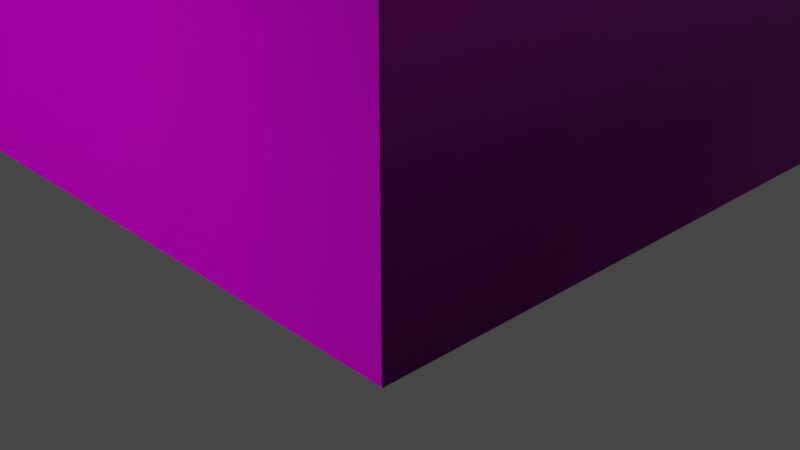 # Source: Chicago_building.blend  (saved by Blender 4.1.24; exported with 4.5.12 LTS)
import bpy
from mathutils import Matrix  # noqa: F401  (used for matrix-valued properties, if any)

bpy.ops.wm.read_factory_settings(use_empty=True)
scene = bpy.context.scene
scene.name = 'Scene'

# ---- collections
col_collection = bpy.data.collections.new('Collection'); scene.collection.children.link(col_collection)

# ---- images (referenced by path relative to the original .blend; pixels are not part of the script)
import os
ASSET_DIR = os.environ.get("B2B_ASSET_DIR", "")  # directory of the original .blend (textures are referenced by path, not embedded)
HERE = os.path.dirname(os.path.abspath(__file__))  # packed textures are extracted next to this script under _unpacked/

def load_image(name, relpath, width, height, colorspace="sRGB"):
    """Load a texture the original file referenced (path relative to the .blend, or extracted next to this script)."""
    p = next((c for c in (os.path.join(HERE, relpath), os.path.join(ASSET_DIR, relpath)) if relpath and os.path.exists(c)), "")
    if p:
        img = bpy.data.images.load(p, check_existing=True)
        img.name = name
    else:  # same state as the original file: an image datablock whose file is absent (Cycles renders it pink)
        img = bpy.data.images.new(name, width, height)
        img.source = "FILE"
        img.filepath = "//" + (relpath or name)
    img.colorspace_settings.name = colorspace
    return img
img_build1_png = load_image('Build1.png', 'Build1.png', 1024, 1024, 'sRGB')
img_building1_roughness_png = load_image('Building1_Roughness.png', 'Building1_Roughness.png', 1024, 1024, 'sRGB')
img_building_1_normal_png = load_image('Building 1_Normal.png', 'Building 1_Normal.png', 1024, 1024, 'sRGB')

# ---- materials (node trees are filled in below, after node groups)
mat_material = bpy.data.materials.new('Material')
mat_material.use_transparent_shadow = False

# ---- node groups
ng_auto_smooth = bpy.data.node_groups.new('Auto Smooth', 'GeometryNodeTree')
_s = ng_auto_smooth.interface.new_socket(name='Geometry', in_out='OUTPUT', socket_type='NodeSocketGeometry')
_s = ng_auto_smooth.interface.new_socket(name='Geometry', in_out='INPUT', socket_type='NodeSocketGeometry')
_s = ng_auto_smooth.interface.new_socket(name='Angle', in_out='INPUT', socket_type='NodeSocketFloat')
_s.subtype = 'ANGLE'
_s.min_value = 0.0
_s.max_value = 3.142
ng_auto_smooth.is_modifier = True
_N = ng_auto_smooth.nodes; _L = ng_auto_smooth.links
n0 = _N.new('NodeGroupOutput'); n0.name = 'Group Output'; n0.location = (480, -100)
n1 = _N.new('NodeGroupInput'); n1.name = 'Group Input'; n1.location = (-420, -300)
n2 = _N.new('NodeGroupInput'); n2.name = 'Group Input.001'; n2.location = (-60, -100)
n3 = _N.new('GeometryNodeSetShadeSmooth'); n3.name = 'Set Shade Smooth'; n3.location = (120, -100)
n3.domain = 'EDGE'
n4 = _N.new('GeometryNodeSetShadeSmooth'); n4.name = 'Set Shade Smooth.001'; n4.location = (300, -100)
n5 = _N.new('GeometryNodeInputMeshEdgeAngle'); n5.name = 'Edge Angle'; n5.location = (-420, -220)
n6 = _N.new('GeometryNodeInputEdgeSmooth'); n6.name = 'Is Edge Smooth'; n6.location = (-60, -160)
n7 = _N.new('GeometryNodeInputShadeSmooth'); n7.name = 'Is Face Smooth'; n7.location = (-240, -340)
n8 = _N.new('FunctionNodeBooleanMath'); n8.name = 'Boolean Math'; n8.location = (-60, -220)
n9 = _N.new('FunctionNodeCompare'); n9.name = 'Compare'; n9.location = (-240, -180)
n9.operation = 'LESS_EQUAL'
_L.new(n5.outputs[0], n9.inputs[0])
_L.new(n4.outputs[0], n0.inputs[0])
_L.new(n1.outputs[1], n9.inputs[1])
_L.new(n9.outputs[0], n8.inputs[0])
_L.new(n7.outputs[0], n8.inputs[1])
_L.new(n2.outputs[0], n3.inputs[0])
_L.new(n6.outputs[0], n3.inputs[1])
_L.new(n3.outputs[0], n4.inputs[0])
_L.new(n8.outputs[0], n3.inputs[2])
n0.is_active_output = True

# ---- material node trees
mat_material.use_nodes = True; mat_material.node_tree.nodes.clear()
_N = mat_material.node_tree.nodes; _L = mat_material.node_tree.links
n0 = _N.new('ShaderNodeBsdfPrincipled'); n0.name = 'Principled BSDF'; n0.location = (10, 300)
n0.distribution = 'GGX'
n0.subsurface_method = 'BURLEY'
n0.inputs[3].default_value = 1.45
n0.inputs[27].default_value = (0.0, 0.0, 0.0, 1.0)
n0.inputs[28].default_value = 1.0
n1 = _N.new('ShaderNodeOutputMaterial'); n1.name = 'Material Output'; n1.location = (300, 300)
n2 = _N.new('ShaderNodeTexImage'); n2.name = 'Image Texture'; n2.location = (-280, 280)
n2.image = img_build1_png
n3 = _N.new('ShaderNodeTexImage'); n3.name = 'Image Texture.001'; n3.location = (-587, 138)
n3.image = img_building1_roughness_png
n4 = _N.new('ShaderNodeTexImage'); n4.name = 'Image Texture.002'; n4.location = (-585, -223)
n4.image = img_building_1_normal_png
_L.new(n0.outputs[0], n1.inputs[0])
_L.new(n2.outputs[0], n0.inputs[0])
_L.new(n3.outputs[0], n0.inputs[2])
_L.new(n4.outputs[0], n0.inputs[5])
n1.is_active_output = True

# ---- world
world_world = bpy.data.worlds.new('World'); scene.world = world_world
world_world.use_nodes = True; world_world.node_tree.nodes.clear()
_N = world_world.node_tree.nodes; _L = world_world.node_tree.links
n0 = _N.new('ShaderNodeOutputWorld'); n0.name = 'World Output'; n0.location = (300, 300)
n1 = _N.new('ShaderNodeBackground'); n1.name = 'Background'; n1.location = (10, 300)
n1.inputs[0].default_value = (0.05088, 0.05088, 0.05088, 1.0)
_L.new(n1.outputs[0], n0.inputs[0])
n0.is_active_output = True
world_world.color = (0.05088, 0.05088, 0.05088)
world_world.use_sun_shadow = False
world_world.sun_shadow_jitter_overblur = 0.0

# ---- cameras
cam_camera = bpy.data.cameras.new('Camera')
cam_camera.clip_end = 100.0
cam_camera.ortho_scale = 7.314

# ---- lights
light_light = bpy.data.lights.new('Light', 'POINT')
light_light.transmission_factor = 0.0
light_light.energy = 1000.0
light_light.shadow_soft_size = 0.1
light_light.shadow_maximum_resolution = 0.006
light_light.use_absolute_resolution = True

# ---- meshes
me_mainer_001 = bpy.data.meshes.new('mainer.001')
me_mainer_001.from_pydata([(38.49, 70.49, -90.12), (11.55, 50.13, 1.182), (11.55, 50.13, 0.5889), (-11.78, 50.13, 0.5889), (-14.3, 50.08, 1.182), (-14.3, 50.08, 0.5889), (-37.26, 50.08, 0.5889), (13.91, 49.93, 1.182), (37.59, 49.93, 1.182), (37.59, 49.93, 0.5889), (13.91, 49.93, 0.5889), (-38.67, 69.78, -90.12), (-38.67, 69.78, 2.03), (-38.67, 70.49, 2.03), (-38.67, 70.49, -90.12), (-38.67, 0.4385, -90.12), (-38.67, 0.4385, 0.02587), (-38.67, -0.5725, -90.12), (-38.67, -0.5725, 0.02587), (-38.67, 0.4385, 1.918), (-38.67, -0.5725, 1.918), (-38.67, -25.25, -90.12), (-38.67, -23.5, 1.469), (-38.67, -23.68, 0.5779), (-38.67, -23.68, 1.53), (-38.67, -25.25, 0.5779), (-38.67, -23.5, 0.5779), (-38.67, -4.749, 0.5779), (-38.67, -4.319, 0.5779), (-38.67, -3.888, 0.5779), (-38.67, -3.888, 1.826), (-38.67, -3.457, 0.5779), (-38.67, -3.457, 1.867), (-38.67, -0.5725, 0.5779), (-38.67, -0.5725, 1.867), (38.49, 0.4385, -90.12), (38.49, 69.78, 1.221), (38.49, 69.78, -90.12), (38.49, 69.78, 2.03), (38.49, 70.49, 2.03), (38.49, 0.4385, 0.02587), (38.49, -0.5725, -90.12), (38.49, -0.5725, 0.02587), (38.49, 0.4385, 1.918), (38.49, -25.25, -90.12), (38.49, -25.25, 0.5779), (38.49, -23.68, 0.5779), (38.49, -23.5, 1.469), (38.49, -23.5, 0.5779), (38.49, -4.749, 1.469), (38.49, -4.749, 0.5779), (38.49, -4.319, 0.5779), (38.49, -4.319, 1.709), (38.49, -3.888, 0.5779), (38.49, -3.888, 1.826), (38.49, -3.457, 0.5779), (38.49, -0.5725, 0.5779), (-37.09, -6.815, 0.5779), (-37.09, -6.936, 0.5779), (-37.09, -6.815, 1.099), (-37.09, -10.16, 4.45), (-37.09, -10.11, 4.562), (-37.09, -11.07, 4.44), (-36.82, -10.62, 0.5179), (36.42, -6.936, 0.5779), (36.42, -10.16, 4.45), (36.42, -11.07, 4.562), (36.42, -10.11, 4.562), (36.42, -11.07, 4.44), (36.23, -10.62, 4.484), (36.23, -10.77, 4.484), (-37.26, 32.57, 1.182), (-14.3, 32.57, 1.182), (-14.3, 32.57, 0.5889), (-37.26, 32.57, 0.5889), (-11.78, 32.57, 1.182), (11.55, 32.57, 0.5889), (-11.78, 32.57, 0.5889), (37.59, 32.57, 1.182), (37.59, 32.57, 0.5889), (13.91, 32.57, 0.5889), (-29.97, -21.66, 0.5779), (-29.97, -21.79, 0.5779), (-29.97, -21.79, 1.101), (-29.97, -21.92, 0.5779), (-29.97, -24.09, 0.5779), (-29.97, -24.36, 0.5779), (-29.97, -25.25, 1.184), (-29.97, -25.25, 0.5779), (-29.97, -4.133, 0.5779), (-29.97, -4.475, 1.025), (-29.97, -3.496, 0.5779), (-29.97, -4.475, 0.5779), (-29.97, -5.425, 0.5779), (-29.97, -5.553, 0.5779), (-29.97, -5.553, 1.101), (-29.97, -5.779, 0.5779), (29.71, -21.92, 1.025), (29.71, -21.79, 0.5779), (29.71, -21.66, 1.025), (29.71, -21.92, 0.5779), (29.71, -21.66, 0.5779), (29.71, -5.779, 1.025), (29.71, -5.779, 0.5779), (29.71, -24.09, 0.5779), (29.71, -24.09, 1.025), (29.71, -24.36, 0.5779), (29.71, -25.25, 0.5779), (29.71, -4.133, 0.5779), (29.71, -3.496, 1.44), (29.71, -3.496, 0.5779), (29.71, -4.475, 0.5779), (29.71, -5.425, 0.5779), (29.71, -5.553, 0.5779), (27.62, 0.4385, 0.02587), (-27.26, 0.4385, 0.5889), (27.43, 17.12, 0.02587), (27.43, 27.68, 0.5889), (27.43, 17.12, 0.5889), (-27.28, 17.12, 0.02587), (26.59, 12.42, 1.071), (26.59, 12.42, 0.5889), (-26.36, 12.42, 0.5889), (-22.06, -21.66, 1.025), (-22.06, -21.66, 0.5779), (-22.06, -21.79, 0.5779), (-22.06, -21.92, 1.025), (-22.06, -21.92, 0.5779), (-22.06, -24.09, 0.5779), (-22.06, -24.36, 0.5779), (-22.06, -25.25, 1.184), (-22.06, -25.25, 0.5779), (-22.06, -4.133, 0.5779), (-22.06, -3.496, 0.5779), (-22.06, -3.496, 1.44), (-22.06, -4.475, 0.5779), (-22.06, -5.425, 1.025), (-22.06, -5.425, 0.5779), (-22.06, -5.553, 0.5779), (-22.06, -5.779, 1.025), (-22.06, -5.779, 0.5779), (21.84, -21.79, 0.5779), (21.84, -21.92, 0.5779), (21.84, -21.66, 0.5779), (21.84, -24.09, 0.5779), (21.84, -24.36, 0.5779), (21.84, -24.36, 1.184), (21.84, -25.25, 0.5779), (21.84, -25.25, 1.184), (21.84, -4.133, 1.44), (21.84, -4.133, 0.5779), (21.84, -3.496, 0.5779), (21.84, -4.475, 0.5779), (21.84, -5.425, 0.5779), (21.84, -5.425, 1.025), (21.84, -5.553, 0.5779), (21.84, -5.553, 1.101), (21.84, -5.779, 0.5779), (37.59, 17.12, 1.182), (37.59, 17.12, 0.02087), (13.91, 17.12, 0.02087), (-14.3, 17.12, 0.02087), (-37.26, 17.12, 0.02087), (-11.78, 17.12, 1.182), (11.55, 17.12, 1.182), (11.55, 17.12, 0.02087), (-11.78, 17.12, 0.02087), (-15.31, 12.34, 0.5889), (-15.31, 0.4385, 0.02587), (-15.29, 27.68, 0.02587), (15.07, 17.12, 0.5889), (15.07, 27.68, 0.02587), (-14.71, 12.42, 1.071), (-14.71, 12.42, 0.5889), (-14.71, 11.17, 0.5889), (-14.65, -10.77, 0.5179), (-14.65, -10.77, 4.484), (-14.65, -10.62, 0.5179), (14.52, -10.62, 0.5179), (14.52, -10.62, 4.484), (14.52, -10.77, 4.484), (-14.3, 67.86, 0.5889), (-14.27, -0.5725, 0.5779), (-14.27, -3.457, 0.5779), (-14.27, -3.888, 0.5779), (-14.27, -4.319, 0.5779), (-14.27, -4.749, 1.469), (-14.27, -4.749, 0.5779), (-14.27, -23.5, 0.5779), (-14.34, -23.68, 0.5779), (-14.34, -25.25, 1.53), (-14.34, -25.25, 0.5779), (14.35, 12.42, 0.5889), (14.35, 14.27, 0.5889), (13.91, 0.4385, 1.221), (13.91, 67.86, 0.5889), (14.02, -25.25, 0.5779), (14.02, -23.68, 1.53), (14.02, -25.25, 1.53), (14.02, -23.68, 0.5779), (13.95, -23.5, 0.5779), (13.95, -4.749, 1.469), (13.95, -4.749, 0.5779), (13.95, -4.319, 0.5779), (13.95, -4.319, 1.709), (13.95, -3.888, 0.5779), (13.95, -3.457, 0.5779), (13.95, -0.5725, 1.867), (13.95, -0.5725, 0.5779), (-11.73, -6.815, 0.5779), (-11.73, -10.11, 4.562), (-11.41, -10.62, 4.484), (11.21, -6.815, 1.099), (11.21, -6.936, 0.5779), (11.21, -6.928, 1.054), (10.89, -10.77, 4.484), (10.89, -10.77, 0.5179), (-11.73, -11.07, 4.562), (11.21, -11.07, 4.44), (13.95, -11.07, 4.562), (-36.68, -10.77, 0.5179), (-36.82, -10.77, 4.484), (-36.82, -10.77, 0.5179), (-11.28, -10.77, 0.5179), (-11.28, -10.77, 4.484), (-11.41, -10.77, 4.484), (-11.41, -10.77, 0.5179), (14.52, -10.77, 0.5179), (36.23, -10.77, 0.5179), (36.1, -10.77, 4.484), (-4.677, -5.779, 0.5779), (-4.677, -21.66, 0.5779), (-4.677, -21.79, 0.5779), (-4.677, -21.92, 0.5779), (-4.677, -24.09, 0.5779), (-4.677, -24.36, 0.5779), (-4.677, -24.36, 1.184), (-4.677, -25.25, 1.184), (-4.677, -25.25, 0.5779), (-4.677, -4.133, 0.5779), (-4.677, -3.496, 0.5779), (-4.677, -3.496, 1.44), (-4.677, -4.475, 0.5779), (-4.677, -5.425, 1.025), (-4.677, -5.425, 0.5779), (-4.677, -5.553, 0.5779), (-4.677, -5.553, 1.101), (-37.09, -6.928, 1.054), (-11.73, -6.928, 1.054), (11.21, -10.16, 4.45), (36.42, -6.928, 1.054), (-37.09, -11.07, 4.562), (-14.27, -11.07, 4.562), (11.21, -11.07, 4.562), (11.21, -10.11, 4.562), (4.145, -21.79, 0.5779), (4.145, -21.92, 0.5779), (4.145, -21.66, 0.5779), (4.145, -5.779, 0.5779), (4.145, -24.09, 0.5779), (4.145, -24.09, 1.025), (4.145, -24.36, 0.5779), (4.145, -24.36, 1.184), (4.145, -25.25, 0.5779), (4.145, -25.25, 1.184), (4.145, -4.133, 1.44), (4.145, -4.133, 0.5779), (4.145, -3.496, 1.44), (4.145, -3.496, 0.5779), (4.145, -4.475, 0.5779), (4.145, -5.425, 0.5779), (4.145, -5.425, 1.025), (4.145, -5.553, 0.5779), (4.145, -5.553, 1.101), (4.145, -5.779, 1.025), (-21.29, -4.475, 1.025), (-22.06, -4.475, 1.025), (-29.97, -4.133, 1.44), (-4.677, -4.133, 1.44), (-4.677, -4.475, 1.025), (4.145, -4.475, 1.025), (20.84, -4.133, 1.44), (21.84, -4.475, 1.025), (20.84, -4.475, 1.025), (29.71, -4.475, 1.025), (29.71, -4.133, 1.44), (28.71, -4.475, 1.025), (36.42, -3.496, 1.552), (13.95, -3.496, 1.552), (13.95, -3.496, 0.5779), (11.21, -3.496, 1.552), (-11.73, -3.496, 1.552), (-11.73, -3.496, 0.5779), (11.21, -3.496, 0.5779), (-37.09, -3.496, 1.552), (-14.27, -3.496, 0.5779), (-22.06, -5.553, 1.101), (-21.29, -5.553, 1.101), (-29.2, -5.553, 1.101), (-29.97, -5.779, 1.025), (-3.776, -5.553, 1.101), (-4.677, -5.779, 1.025), (3.244, -5.779, 1.025), (21.84, -5.779, 1.025), (28.71, -5.553, 1.101), (29.71, -5.553, 1.101), (-1.882, 17.12, 0.5889), (-1.882, 27.68, 0.5889), (-1.882, 27.68, 0.02587), (-1.882, 17.12, 0.02587), (-0.09006, 69.78, 2.03), (-0.09006, 70.49, 2.03), (1.761, 17.12, 0.02587), (1.761, 17.12, 0.5889), (1.761, 27.68, 0.02587), (-37.02, -25.25, 1.53), (-38.67, -25.25, 1.53), (-37.09, -23.5, 1.469), (-37.09, -4.749, 1.469), (-38.67, -4.319, 1.709), (-38.67, -4.749, 1.469), (-37.09, -4.319, 1.709), (-37.09, -3.888, 1.826), (-37.09, -3.457, 1.867), (-37.09, -0.5725, 1.867), (38.49, -25.25, 1.53), (38.49, -23.68, 1.53), (36.35, -25.25, 1.53), (36.42, -4.319, 1.709), (36.42, -4.749, 1.469), (36.42, -3.888, 1.826), (38.49, -3.457, 1.867), (36.42, -0.5725, 1.867), (38.49, -0.5725, 1.867), (-14.27, -0.5725, 1.867), (-11.73, -3.457, 1.867), (-14.27, -3.457, 1.867), (-11.73, -3.888, 1.826), (-14.27, -3.888, 1.826), (-14.27, -4.319, 1.709), (-11.73, -4.749, 1.469), (-11.73, -23.5, 1.469), (-14.27, -23.5, 1.469), (-14.34, -23.68, 1.53), (-11.66, -25.25, 1.53), (11.14, -23.68, 1.53), (11.14, -25.25, 1.53), (13.95, -23.5, 1.469), (11.21, -23.5, 1.469), (11.21, -4.749, 1.469), (11.21, -3.888, 1.826), (13.95, -3.888, 1.826), (13.95, -3.457, 1.867), (11.21, -0.5725, 1.867), (13.95, -0.5725, 1.552), (36.42, -0.5725, 1.552), (-37.09, -0.5725, 1.552), (-14.27, -3.496, 1.552), (-14.27, -0.5725, 1.552), (-11.73, -0.5725, 1.552), (11.21, -0.5725, 1.552), (-21.29, -4.133, 1.44), (-21.29, -3.496, 1.44), (-22.06, -4.133, 1.44), (-29.97, -3.496, 1.44), (-29.2, -4.133, 1.44), (-29.2, -3.496, 1.44), (-3.776, -4.133, 1.44), (-3.776, -3.496, 1.44), (20.84, -3.496, 1.44), (21.84, -3.496, 1.44), (-14.3, 17.12, 1.182), (-37.26, 17.12, 1.182), (11.55, 16.38, 1.182), (13.91, 17.12, 1.182), (13.91, 16.38, 1.182), (37.59, 16.38, 1.182), (13.91, 32.57, 1.182), (13.91, 31.89, 1.182), (37.59, 31.89, 1.182), (-14.3, 31.89, 1.182), (11.55, 32.57, 1.182), (-11.78, 31.89, 1.182), (13.91, 49.15, 1.182), (37.59, 49.15, 1.182), (-37.26, 50.08, 1.182), (-14.3, 49.31, 1.182), (-11.78, 50.13, 1.182), (-0.7231, 12.42, 0.5889), (-0.7231, 11.17, 0.5889), (-0.7231, 14.73, 1.071), (-29.97, -21.66, 1.025), (-29.2, -21.66, 1.025), (-29.2, -5.779, 1.025), (-4.677, -21.66, 1.025), (-3.776, -21.79, 1.101), (-3.776, -21.66, 1.025), (-3.776, -5.779, 1.025), (3.244, -21.66, 1.025), (4.145, -21.66, 1.025), (3.244, -21.79, 1.101), (20.84, -21.66, 1.025), (21.84, -21.66, 1.025), (28.71, -21.66, 1.025), (28.71, -21.79, 1.101), (28.71, -5.779, 1.025), (0.6909, 12.42, 0.5889), (0.6909, 14.27, 0.5889), (13.92, 16.38, 1.071), (25.88, 16.38, 1.071), (25.88, 12.42, 1.071), (25.16, 12.42, 1.071), (25.16, 11.17, 0.5889), (13.92, 12.42, 1.071), (14.35, 12.42, 1.071), (13.92, 11.17, 0.5889), (14.35, 11.17, 0.5889), (26.59, 14.73, 1.071), (37.6, 16.38, 1.071), (25.88, 11.17, 0.5889), (26.59, 11.17, 0.5889), (37.6, 12.42, 1.071), (37.17, 12.42, 1.071), (37.6, 11.17, 0.5889), (37.17, 11.17, 0.5889), (-37.26, 16.38, 1.071), (-25.67, 16.38, 1.071), (-25.67, 12.42, 1.071), (-26.36, 12.42, 1.071), (-26.36, 11.17, 0.5889), (-37.26, 12.42, 1.071), (-36.84, 12.42, 1.071), (-37.26, 11.17, 0.5889), (-24.97, 14.73, 1.071), (-14.3, 16.38, 1.071), (-24.97, 12.42, 1.071), (-25.67, 11.17, 0.5889), (-14.3, 12.42, 1.071), (-14.3, 11.17, 0.5889), (-11.79, 16.38, 1.071), (-0.01603, 16.38, 1.071), (-0.01603, 12.42, 1.071), (-0.7231, 12.42, 1.071), (-0.01603, 11.17, 0.5889), (-11.79, 12.42, 1.071), (-11.37, 12.42, 1.071), (-11.79, 11.17, 0.5889), (0.6909, 14.73, 1.071), (11.54, 16.38, 1.071), (0.6909, 12.42, 1.071), (0.6909, 11.17, 0.5889), (11.11, 14.73, 1.071), (11.54, 12.42, 1.071), (11.11, 12.42, 1.071), (11.54, 11.17, 0.5889), (11.11, 11.17, 0.5889), (-21.29, -5.425, 1.025), (-29.2, -5.425, 1.025), (-29.2, -4.475, 1.025), (-29.97, -5.425, 1.025), (-3.776, -4.475, 1.025), (3.244, -5.553, 1.101), (20.84, -5.425, 1.025), (20.84, -5.553, 1.101), (29.71, -5.425, 1.025), (-37.26, 16.38, 0.5889), (-27.26, 12.34, 0.5889), (-35.74, 12.34, 0.5889), (-37.26, 0.4385, 0.5889), (-23.86, 0.4385, 0.5889), (-14.3, 0.4385, 0.5889), (-15.31, 0.4385, 0.5889), (-1.812, 12.34, 0.5889), (11.55, 16.38, 0.5889), (-11.78, 0.4385, 0.5889), (1.666, 0.4385, 0.5889), (-1.812, 0.4385, 0.5889), (11.55, 0.4385, 0.5889), (13.91, 0.4385, 0.5889), (15.19, 0.4385, 0.5889), (27.62, 0.4385, 0.5889), (24.09, 0.4385, 0.5889), (36.53, 0.4385, 0.5889), (13.91, 17.12, 0.5889), (37.59, 17.12, 0.5889), (-37.26, 17.12, 0.5889), (-27.28, 27.68, 0.5889), (-23.86, 17.12, 0.5889), (-27.28, 17.12, 0.5889), (-15.29, 27.68, 0.5889), (-14.3, 17.12, 0.5889), (-15.29, 17.12, 0.5889), (-11.78, 17.12, 0.5889), (1.761, 27.68, 0.5889), (11.55, 17.12, 0.5889), (13.95, -20.77, 0.5779), (21.43, -25.25, 0.5779), (21.43, -20.77, 0.5779), (13.95, -25.25, 0.5779), (13.95, -8.49, 0.5779), (29.19, -25.25, 0.5779), (29.19, -20.77, 0.5779), (36.42, -25.25, 0.5779), (36.42, -20.77, 0.5779), (36.42, -8.49, 0.5779), (29.19, -8.49, 0.5779), (-37.09, -20.77, 0.5779), (-25.68, -25.25, 0.5779), (-25.68, -20.77, 0.5779), (-37.09, -25.25, 0.5779), (-14.27, -25.25, 0.5779), (-14.27, -20.77, 0.5779), (-37.09, -8.531, 0.5779), (-11.73, -20.77, 0.5779), (-0.261, -20.77, 0.5779), (-11.73, -25.25, 0.5779), (11.21, -25.25, 0.5779), (11.21, -20.77, 0.5779), (-0.261, -25.25, 0.5779), (21.43, -6.868, 0.5779), (13.95, -6.868, 0.5779), (21.43, -8.49, 0.5779), (36.42, -6.868, 0.5779), (-14.27, -6.868, 0.5779), (-25.68, -6.868, 0.5779), (-25.68, -8.531, 0.5779), (-14.27, -8.531, 0.5779), (-0.261, -6.868, 0.5779), (-11.73, -6.868, 0.5779), (-11.73, -8.71, 0.5779), (-0.261, -8.71, 0.5779), (11.21, -6.868, 0.5779), (11.21, -8.71, 0.5779), (-25.68, -3.496, 0.5779), (-37.09, -6.868, 0.5779), (-37.09, -3.496, 0.5779), (-0.261, -3.496, 0.5779), (36.42, -3.496, 0.5779), (29.19, -3.496, 0.5779), (29.19, -6.868, 0.5779), (21.43, -3.496, 0.5779), (-22.06, -24.09, 1.025), (-21.29, -24.09, 1.025), (-22.06, -24.36, 1.184), (-22.06, -21.79, 1.101), (-29.97, -24.09, 1.025), (-29.2, -24.36, 1.184), (-29.97, -24.36, 1.184), (-29.97, -21.92, 1.025), (-4.677, -24.09, 1.025), (-3.776, -24.09, 1.025), (-3.776, -25.25, 1.184), (-4.677, -21.92, 1.025), (-4.677, -21.79, 1.101), (3.244, -24.36, 1.184), (3.244, -25.25, 1.184), (3.244, -21.92, 1.025), (4.145, -21.92, 1.025), (4.145, -21.79, 1.101), (21.84, -24.09, 1.025), (20.84, -24.36, 1.184), (20.84, -25.25, 1.184), (21.84, -21.92, 1.025), (20.84, -21.79, 1.101), (21.84, -21.79, 1.101), (29.71, -24.36, 1.184), (28.71, -24.36, 1.184), (29.71, -25.25, 1.184), (28.71, -25.25, 1.184), (29.71, -21.79, 1.101), (-14.3, 67.86, 1.221), (-37.26, 65.85, 0.5889), (-14.3, 65.85, 0.5889), (-38.67, 0.4385, 1.221), (-38.67, 69.78, 1.221), (-14.3, 0.4385, 1.221), (-11.78, 67.86, 1.221), (11.55, 67.86, 1.221), (11.55, 0.4385, 1.221), (38.49, 0.4385, 1.221), (38.49, -0.5725, 1.918), (-23.86, 12.34, 0.02587), (-27.26, 0.4385, 0.02587), (-27.26, 12.34, 0.02587), (-35.74, 0.4385, 0.02587), (10.14, 0.4385, 0.02587), (10.14, 12.34, 0.02587), (1.666, 0.4385, 0.02587), (-1.812, 0.4385, 0.02587), (15.19, 12.4, 0.02587), (24.09, 0.4385, 0.02587), (24.09, 12.4, 0.02587), (15.19, 0.4385, 0.02587), (23.79, 17.12, 0.02587), (23.79, 27.68, 0.02587), (15.07, 17.12, 0.02587), (35.99, 17.12, 0.02587), (35.99, 27.68, 0.02587), (-15.29, 17.12, 0.02587), (-23.86, 17.12, 0.02587), (-35.85, 17.12, 0.02587), (10.35, 17.12, 0.02587), (-11.73, -6.936, 0.5779), (3.244, -21.66, 0.5779), (3.244, -21.79, 0.5779), (3.244, -21.92, 0.5779), (3.244, -24.09, 1.025), (3.244, -24.09, 0.5779), (3.244, -24.36, 0.5779), (3.244, -25.25, 0.5779), (3.244, -4.133, 1.44), (3.244, -4.133, 0.5779), (3.244, -4.475, 1.025), (3.244, -3.496, 0.5779), (3.244, -3.496, 1.44), (3.244, -4.475, 0.5779), (3.244, -5.425, 1.025), (3.244, -5.425, 0.5779), (3.244, -5.553, 0.5779), (3.244, -5.779, 0.5779), (-3.776, -21.92, 1.025), (-3.776, -21.79, 0.5779), (-3.776, -21.92, 0.5779), (-3.776, -21.66, 0.5779), (-3.776, -24.09, 0.5779), (-3.776, -24.36, 0.5779), (-3.776, -24.36, 1.184), (-3.776, -25.25, 0.5779), (-3.776, -4.133, 0.5779), (-3.776, -3.496, 0.5779), (-3.776, -4.475, 0.5779), (-3.776, -5.425, 0.5779), (-3.776, -5.425, 1.025), (-3.776, -5.553, 0.5779), (-3.776, -5.779, 0.5779), (-14.27, -10.16, 4.45), (-11.73, -11.07, 4.44), (-11.73, -10.16, 4.45), (13.95, -11.07, 4.44), (13.95, -10.16, 4.45), (-14.27, -10.11, 4.562), (-14.27, -6.815, 1.099), (-11.73, -6.815, 1.099), (11.21, -6.815, 0.5779), (36.42, -6.815, 1.099), (13.95, -6.815, 0.5779), (36.42, -6.815, 0.5779), (10.14, 0.4385, 0.5889), (10.14, 12.34, 0.5889), (-36.82, -10.62, 4.484), (-36.68, -10.62, 0.5179), (-14.65, -10.62, 4.484), (-14.51, -10.62, 4.484), (-14.51, -10.62, 0.5179), (-11.41, -10.62, 0.5179), (10.76, -10.62, 4.484), (10.89, -10.62, 4.484), (10.89, -10.62, 0.5179), (14.39, -10.62, 0.5179), (14.39, -10.62, 4.484), (36.1, -10.62, 4.484), (36.23, -10.62, 0.5179), (10.35, 17.12, 0.5889), (10.35, 27.68, 0.5889), (10.35, 27.68, 0.02587), (-10.33, 17.12, 0.02587), (-10.33, 17.12, 0.5889), (-10.33, 27.68, 0.02587), (14.35, 14.73, 1.071), (25.16, 14.73, 1.071), (26.59, 14.27, 0.5889), (37.17, 14.27, 0.5889), (-26.36, 14.27, 0.5889), (-36.84, 14.73, 1.071), (-26.36, 14.73, 1.071), (-14.71, 14.73, 1.071), (-14.71, 14.27, 0.5889), (-11.37, 14.27, 0.5889), (-0.7231, 14.27, 0.5889), (-10.36, 0.4385, 0.02587), (-10.36, 12.34, 0.5889), (-10.36, 0.4385, 0.5889), (10.76, -10.77, 0.5179), (10.76, -10.77, 4.484), (10.76, -10.62, 0.5179), (11.11, 14.27, 0.5889), (11.11, 12.42, 0.5889), (11.14, -23.68, 0.5779), (11.14, -25.25, 0.5779), (11.21, -23.5, 0.5779), (11.21, -4.749, 0.5779), (11.21, -4.319, 0.5779), (11.21, -4.319, 1.709), (11.21, -3.888, 0.5779), (11.21, -3.457, 0.5779), (11.21, -3.457, 1.867), (11.21, -0.5725, 0.5779), (-11.28, -10.62, 0.5179), (-11.28, -10.62, 4.484), (11.55, 67.86, 0.5889), (-11.37, 12.42, 0.5889), (-11.37, 14.73, 1.071), (-11.37, 11.17, 0.5889), (-11.78, 0.4385, 1.221), (-11.78, 67.86, 0.5889), (-11.73, -3.457, 0.5779), (-11.73, -0.5725, 1.867), (-11.73, -0.5725, 0.5779), (-11.73, -3.888, 0.5779), (-11.73, -4.319, 1.709), (-11.73, -4.319, 0.5779), (-11.73, -4.749, 0.5779), (-11.73, -23.5, 0.5779), (-11.66, -23.68, 0.5779), (-11.66, -23.68, 1.53), (-11.66, -25.25, 0.5779), (-23.86, 12.34, 0.5889), (-15.31, 12.34, 0.02587), (1.666, 12.34, 0.5889), (1.666, 12.34, 0.02587), (-10.36, 12.34, 0.02587), (-1.812, 12.34, 0.02587), (27.62, 12.4, 0.5889), (27.62, 12.4, 0.02587), (24.09, 12.4, 0.5889), (15.19, 12.4, 0.5889), (13.95, -6.928, 1.054), (13.95, -6.936, 0.5779), (13.95, -6.815, 1.099), (13.95, -10.11, 4.562), (-14.27, -11.07, 4.44), (-14.27, -6.928, 1.054), (-14.27, -6.815, 0.5779), (-14.27, -6.936, 0.5779), (14.39, -10.77, 0.5179), (14.39, -10.77, 4.484), (-14.51, -10.77, 4.484), (-14.51, -10.77, 0.5179), (-14.3, 16.38, 1.182), (-37.26, 16.38, 1.182), (-14.3, 16.38, 0.5889), (-11.78, 16.38, 1.182), (-11.78, 16.38, 0.5889), (13.91, 16.38, 0.5889), (37.59, 16.38, 0.5889), (-11.78, 65.85, 0.5889), (11.55, 65.85, 0.5889), (37.59, 67.86, 1.221), (13.91, 67.86, 1.221), (13.91, 65.85, 0.5889), (37.59, 65.85, 0.5889), (20.84, -5.779, 0.5779), (20.84, -21.66, 0.5779), (20.84, -21.79, 0.5779), (20.84, -21.92, 1.025), (20.84, -21.92, 0.5779), (20.84, -24.09, 1.025), (20.84, -24.09, 0.5779), (20.84, -24.36, 0.5779), (20.84, -25.25, 0.5779), (20.84, -4.133, 0.5779), (20.84, -3.496, 0.5779), (20.84, -4.475, 0.5779), (20.84, -5.425, 0.5779), (20.84, -5.553, 0.5779), (20.84, -5.779, 1.025), (-21.29, -21.92, 1.025), (-21.29, -21.79, 0.5779), (-21.29, -21.79, 1.101), (-21.29, -21.66, 1.025), (-21.29, -21.92, 0.5779), (-21.29, -21.66, 0.5779), (-21.29, -5.779, 0.5779), (-21.29, -24.09, 0.5779), (-21.29, -24.36, 0.5779), (-21.29, -24.36, 1.184), (-21.29, -25.25, 0.5779), (-21.29, -25.25, 1.184), (-21.29, -4.133, 0.5779), (-21.29, -3.496, 0.5779), (-21.29, -4.475, 0.5779), (-21.29, -5.425, 0.5779), (-21.29, -5.553, 0.5779), (-21.29, -5.779, 1.025), (23.79, 17.12, 0.5889), (-23.86, 0.4385, 0.02587), (-24.97, 11.17, 0.5889), (-24.97, 12.42, 0.5889), (-24.97, 14.27, 0.5889), (25.16, 12.42, 0.5889), (25.16, 14.27, 0.5889), (23.79, 27.68, 0.5889), (15.07, 27.68, 0.5889), (27.43, 27.68, 0.02587), (-23.86, 27.68, 0.5889), (-23.86, 27.68, 0.02587), (-27.28, 27.68, 0.02587), (-10.33, 27.68, 0.5889), (28.71, -21.66, 0.5779), (28.71, -21.79, 0.5779), (28.71, -21.92, 1.025), (28.71, -21.92, 0.5779), (28.71, -24.09, 1.025), (28.71, -24.09, 0.5779), (28.71, -24.36, 0.5779), (28.71, -25.25, 0.5779), (28.71, -4.133, 1.44), (28.71, -4.133, 0.5779), (28.71, -3.496, 0.5779), (28.71, -3.496, 1.44), (28.71, -4.475, 0.5779), (28.71, -5.425, 1.025), (28.71, -5.425, 0.5779), (28.71, -5.553, 0.5779), (28.71, -5.779, 0.5779), (-29.2, -21.92, 1.025), (-29.2, -21.79, 0.5779), (-29.2, -21.79, 1.101), (-29.2, -21.92, 0.5779), (-29.2, -21.66, 0.5779), (-29.2, -5.779, 0.5779), (-29.2, -24.09, 0.5779), (-29.2, -24.09, 1.025), (-29.2, -24.36, 0.5779), (-29.2, -25.25, 0.5779), (-29.2, -25.25, 1.184), (-29.2, -4.133, 0.5779), (-29.2, -3.496, 0.5779), (-29.2, -4.475, 0.5779), (-29.2, -5.425, 0.5779), (-29.2, -5.553, 0.5779), (13.91, 31.89, 0.5889), (37.59, 31.89, 0.5889), (-37.26, 31.89, 0.5889), (-14.3, 31.89, 0.5889), (-37.26, 31.89, 1.182), (-11.78, 31.89, 0.5889), (11.55, 31.89, 0.5889), (11.55, 31.89, 1.182), (-35.74, 0.4385, 0.5889), (-35.74, 12.34, 0.02587), (35.99, 17.12, 0.5889), (35.99, 27.68, 0.5889), (-35.85, 27.68, 0.5889), (-35.85, 17.12, 0.5889), (-35.85, 27.68, 0.02587), (36.1, -10.77, 0.5179), (36.1, -10.62, 0.5179), (36.42, -23.5, 1.469), (36.35, -23.68, 0.5779), (36.35, -23.68, 1.53), (36.35, -25.25, 0.5779), (36.42, -23.5, 0.5779), (36.42, -4.749, 0.5779), (36.42, -4.319, 0.5779), (36.42, -3.888, 0.5779), (36.42, -3.457, 0.5779), (36.42, -3.457, 1.867), (36.42, -0.5725, 0.5779), (36.53, 12.4, 0.5889), (36.53, 12.4, 0.02587), (36.53, 0.4385, 0.02587), (-36.68, -10.62, 4.484), (-36.68, -10.77, 4.484), (-36.84, 12.42, 0.5889), (-36.84, 14.27, 0.5889), (-36.84, 11.17, 0.5889), (37.17, 14.73, 1.071), (37.17, 12.42, 0.5889), (-37.02, -25.25, 0.5779), (-37.02, -23.68, 1.53), (-37.02, -23.68, 0.5779), (-37.09, -23.5, 0.5779), (-37.09, -4.749, 0.5779), (-37.09, -4.319, 0.5779), (-37.09, -3.888, 0.5779), (-37.09, -3.457, 0.5779), (-37.09, -0.5725, 0.5779), (-37.26, 67.86, 1.221), (-37.26, 0.4385, 1.221), (-37.26, 67.86, 0.5889), (37.59, 67.86, 0.5889), (37.59, 0.4385, 1.221), (37.59, 0.4385, 0.5889), (13.91, 49.15, 0.5889), (37.59, 49.15, 0.5889), (-37.26, 49.31, 0.5889), (-14.3, 49.31, 0.5889), (-37.26, 49.31, 1.182), (-11.78, 49.36, 0.5889), (11.55, 49.36, 0.5889), (-11.78, 49.36, 1.182), (11.55, 49.36, 1.182), (-0.09006, 69.78, 1.221)], [], [(2, 3, 387, 1), (5, 6, 385, 4), (21, 25, 33, 17), (11, 15, 573, 574), (579, 35, 37, 36), (23, 25, 316, 24), (822, 815, 548, 545), (825, 824, 823, 546), (54, 331, 857, 330), (326, 46, 48, 47), (399, 274, 302, 398), (203, 204, 201, 202), (350, 693, 691, 692), (183, 184, 338, 336), (332, 857, 331, 333), (13, 12, 310, 311), (458, 457, 829, 828), (317, 22, 24, 870), (339, 185, 187, 186), (184, 185, 339, 338), (206, 352, 351, 205), (726, 728, 645, 727), (637, 636, 217, 210), (247, 59, 57, 58), (635, 731, 641, 640), (252, 730, 635, 640), (194, 748, 577, 578), (116, 793, 117, 118), (581, 785, 168, 717), (70, 228, 661, 69), (799, 404, 403, 798), (404, 799, 801, 800), (146, 145, 144, 559), (277, 89, 90), (90, 89, 92), (47, 49, 329, 848), (298, 830, 829, 457), (813, 814, 405, 304), (804, 566, 802, 803), (767, 771, 769, 768), (758, 560, 756, 757), (136, 276, 135, 137), (284, 108, 285), (108, 284, 111), (114, 723, 722, 480), (156, 155, 153, 154), (245, 230, 301, 246), (703, 576, 570, 575), (891, 892, 1, 387), (538, 540, 519, 539), (120, 420, 121), (670, 120, 121), (120, 670, 417), (428, 122, 429), (428, 672, 122), (672, 428, 674), (816, 819, 392, 817), (766, 770, 767, 768), (143, 157, 303, 402), (262, 261, 259, 260), (363, 132, 276), (560, 561, 148, 146), (276, 132, 135), (616, 461, 273, 271), (273, 272, 270, 271), (102, 103, 113, 305), (563, 753, 755, 754), (82, 83, 391, 81), (94, 95, 459, 93), (343, 189, 191, 190), (282, 150, 149), (150, 282, 152), (860, 861, 482, 859), (138, 296, 136, 137), (274, 258, 272, 273), (717, 168, 471, 167), (592, 589, 725, 479), (207, 352, 206, 208), (172, 675, 676), (172, 676, 173), (174, 172, 173), (181, 470, 575, 570), (266, 268, 267, 265), (337, 708, 705, 335), (330, 855, 854, 328), (319, 28, 27, 320), (871, 872, 317, 870), (192, 193, 414), (668, 414, 193), (416, 192, 414), (379, 378, 831, 832), (348, 689, 687, 345), (874, 321, 318, 873), (876, 323, 322, 875), (229, 846, 228, 70), (214, 213, 643, 212), (639, 729, 728, 726), (639, 638, 219, 729), (731, 733, 732, 641), (644, 67, 65, 250), (66, 68, 65, 67), (638, 68, 66, 219), (215, 216, 657, 656), (225, 226, 223, 224), (683, 682, 216, 215), (209, 643, 213, 602), (369, 761, 760, 281), (159, 160, 374, 158), (735, 734, 227, 180), (569, 98, 101, 99), (562, 142, 141, 564), (65, 639, 726, 250), (608, 554, 606, 607), (282, 149, 281, 283), (278, 239, 279), (279, 239, 242), (264, 263, 261, 262), (300, 633, 631, 632), (393, 820, 830, 298), (340, 341, 712, 711), (322, 323, 32, 30), (257, 258, 274, 399), (604, 605, 556, 400), (232, 553, 394, 231), (639, 65, 68, 638), (775, 774, 773, 542), (280, 266, 265), (266, 280, 269), (247, 731, 635, 60), (245, 246, 243, 244), (22, 26, 23, 24), (280, 271, 270, 269), (610, 612, 280, 265), (318, 321, 319, 320), (848, 329, 853, 852), (246, 301, 397, 300), (535, 295, 357, 294), (463, 765, 303, 156), (95, 299, 393, 298), (311, 310, 38, 39), (461, 302, 274, 273), (286, 811, 464, 284), (201, 347, 200, 202), (19, 20, 580, 43), (587, 719, 718, 475), (317, 318, 320, 22), (312, 314, 493, 313), (326, 47, 848, 850), (651, 177, 175, 176), (323, 324, 34, 32), (90, 459, 457, 458), (343, 190, 344, 714), (24, 316, 315, 870), (186, 342, 341, 340), (212, 254, 249, 214), (351, 352, 695, 350), (345, 346, 198, 197), (123, 544, 768, 769), (382, 838, 381, 75), (777, 776, 774, 775), (241, 278, 367, 368), (165, 166, 163, 164), (369, 281, 149, 370), (40, 16, 19, 43), (614, 610, 265, 267), (741, 373, 164, 163), (378, 379, 78, 377), (529, 530, 527, 528), (888, 386, 4, 385), (375, 376, 158, 374), (835, 380, 72, 71), (436, 786, 435, 427), (442, 388, 389), (442, 678, 388), (678, 442, 390), (392, 393, 299, 391), (398, 400, 558, 399), (723, 114, 861, 860), (401, 563, 564, 402), (530, 532, 531, 527), (402, 303, 765, 401), (649, 63, 222, 221), (99, 102, 405, 403), (459, 95, 298, 457), (570, 878, 571, 572), (720, 721, 472, 680), (449, 450, 406), (407, 449, 406), (449, 407, 447), (342, 343, 714, 341), (410, 409, 669), (410, 669, 411), (714, 344, 715, 713), (408, 413, 668), (414, 668, 413), (432, 866, 431, 430), (409, 410, 417), (408, 668, 669, 409), (410, 120, 417), (620, 395, 553, 552), (421, 418, 867), (421, 867, 422), (442, 389, 443, 441), (433, 675, 434, 426), (427, 426, 674), (427, 674, 428), (425, 430, 673), (431, 673, 430), (446, 702, 445, 444), (426, 427, 433), (448, 440, 447, 451), (427, 435, 433), (495, 498, 496, 497), (437, 434, 675), (437, 675, 172), (417, 867, 418, 409), (441, 440, 390), (441, 390, 442), (453, 455, 454, 452), (439, 444, 701), (445, 701, 444), (475, 718, 472, 476), (440, 441, 447), (441, 449, 447), (276, 136, 456, 275), (439, 701, 390, 440), (452, 448, 451), (452, 451, 453), (356, 294, 357, 358), (249, 637, 248, 214), (468, 880, 878, 879), (465, 466, 740), (466, 465, 467), (465, 468, 467), (839, 467, 468), (716, 740, 466), (740, 716, 167), (470, 740, 167), (470, 167, 471), (742, 472, 473), (472, 742, 680), (742, 474, 680), (681, 680, 474), (718, 473, 472), (510, 511, 508, 507), (473, 718, 648), (477, 473, 648), (477, 648, 647), (743, 724, 744), (724, 743, 725), (743, 478, 725), (479, 725, 478), (722, 744, 724), (285, 108, 110, 109), (744, 722, 859), (883, 744, 859), (883, 859, 482), (543, 130, 777, 775), (77, 76, 746, 745), (749, 750, 747, 748), (170, 792, 483), (831, 483, 792), (791, 831, 792), (117, 831, 791), (831, 117, 832), (313, 493, 307, 306), (117, 842, 832), (842, 484, 832), (484, 842, 841), (844, 843, 485), (833, 485, 843), (486, 833, 843), (834, 833, 486), (834, 486, 794), (794, 489, 834), (490, 834, 489), (489, 491, 490), (666, 797, 492), (836, 492, 797), (307, 836, 797), (837, 836, 307), (521, 499, 495, 497), (837, 307, 493), (493, 663, 837), (663, 494, 837), (494, 663, 662), (502, 503, 501, 500), (504, 505, 501, 503), (383, 384, 8, 7), (645, 728, 644, 646), (566, 568, 567, 565), (660, 847, 846, 229), (505, 504, 522, 539), (499, 521, 519, 520), (584, 840, 467, 839), (530, 529, 513, 514), (292, 293, 290, 291), (751, 752, 401, 765), (739, 738, 371, 372), (547, 87, 825, 546), (67, 729, 219, 66), (542, 766, 126, 541), (699, 477, 578, 577), (550, 620, 552, 549), (766, 768, 544, 126), (791, 784, 118, 117), (778, 779, 362, 361), (557, 558, 400, 556), (22, 320, 27, 26), (583, 582, 115, 466), (615, 617, 616, 612), (97, 569, 404, 800), (756, 560, 146, 559), (608, 609, 555, 554), (589, 592, 590, 591), (559, 562, 754, 756), (390, 701, 677, 678), (396, 397, 301, 394), (879, 878, 573), (574, 573, 878), (570, 574, 878), (134, 133, 132, 363), (576, 574, 570), (574, 576, 577), (577, 36, 574), (33, 56, 580, 20), (36, 577, 748), (36, 748, 747), (747, 579, 36), (579, 747, 882), (840, 584, 582, 583), (720, 679, 588, 721), (79, 80, 377, 78), (793, 116, 596, 597), (640, 641, 59, 61), (505, 521, 497, 501), (719, 587, 585, 586), (845, 600, 119, 796), (667, 665, 309, 308), (645, 646, 64, 727), (478, 195, 748, 194), (141, 143, 402, 564), (621, 395, 620, 622), (129, 543, 541, 128), (610, 611, 612), (664, 601, 662, 663), (612, 611, 615), (305, 113, 112, 464), (764, 751, 765, 463), (604, 400, 398, 603), (98, 569, 97, 100), (565, 106, 104, 105), (105, 97, 800, 802), (460, 628, 367), (628, 460, 630), (297, 782, 781, 456), (94, 96, 299, 95), (619, 603, 398, 302), (80, 79, 750, 749), (728, 729, 67, 644), (637, 249, 218, 636), (862, 650, 63, 649), (652, 653, 177, 651), (698, 697, 654, 211), (656, 657, 684, 655), (179, 178, 658, 659), (69, 661, 847, 660), (665, 667, 797, 666), (679, 720, 680, 681), (670, 671, 867, 417), (788, 676, 675, 433), (407, 685, 451, 447), (655, 684, 682, 683), (762, 763, 462, 283), (840, 583, 466, 467), (453, 451, 685), (453, 685, 686), (455, 453, 686), (848, 852, 849, 850), (224, 223, 697, 698), (340, 711, 710, 709), (53, 54, 52, 51), (55, 331, 54, 53), (554, 555, 264, 262), (700, 677, 445), (701, 445, 677), (702, 700, 445), (659, 658, 734, 735), (695, 694, 693, 350), (205, 351, 204, 203), (125, 544, 123, 124), (581, 717, 167, 716), (189, 343, 342, 188), (719, 586, 648, 718), (723, 860, 859, 722), (59, 247, 60, 61), (60, 62, 251, 61), (637, 210, 642, 248), (250, 64, 646, 644), (465, 740, 738, 739), (742, 473, 373, 741), (743, 744, 376, 375), (524, 534, 512, 525), (745, 746, 577, 576), (82, 84, 548, 83), (815, 818, 816, 817), (235, 236, 549, 234), (281, 760, 283), (283, 760, 762), (813, 304, 811, 812), (296, 138, 140, 139), (232, 233, 552, 553), (621, 623, 396, 395), (802, 566, 565, 105), (336, 338, 337, 335), (86, 547, 545, 85), (539, 522, 537, 538), (541, 543, 775, 542), (275, 778, 361), (778, 275, 780), (594, 593, 784, 791), (618, 619, 302, 461), (591, 590, 481, 724), (599, 795, 794, 487), (804, 805, 568, 566), (435, 786, 787), (788, 435, 787), (435, 788, 433), (411, 789, 412), (411, 790, 789), (790, 411, 669), (795, 169, 489, 794), (314, 664, 663, 493), (793, 597, 842, 117), (814, 798, 403, 405), (753, 563, 401, 752), (544, 125, 127, 126), (546, 823, 821, 822), (806, 807, 286), (286, 807, 810), (618, 461, 616, 617), (783, 772, 782, 297), (557, 256, 255, 558), (255, 257, 399, 558), (870, 315, 869, 871), (626, 625, 624, 550), (458, 826, 365), (826, 458, 828), (45, 46, 326, 325), (764, 463, 462, 763), (303, 157, 155, 156), (220, 863, 221, 222), (40, 43, 580, 42), (282, 154, 153, 152), (714, 713, 712, 341), (514, 517, 532, 530), (51, 52, 49, 50), (875, 322, 321, 874), (514, 518, 516, 517), (811, 304, 305, 464), (864, 865, 431), (673, 431, 865), (866, 864, 431), (422, 867, 671), (422, 671, 868), (424, 422, 868), (397, 634, 633, 300), (692, 691, 690, 349), (708, 337, 709, 710), (857, 856, 855, 330), (893, 36, 38, 310), (134, 363, 361, 362), (354, 288, 287, 355), (872, 873, 318, 317), (328, 854, 853, 329), (339, 186, 340, 709), (211, 654, 226, 225), (811, 286, 810, 812), (136, 296, 297, 456), (641, 732, 57, 59), (606, 554, 262, 260), (348, 349, 690, 689), (13, 14, 11, 12), (562, 559, 144, 142), (277, 90, 458, 365), (801, 803, 802, 800), (241, 240, 239, 278), (819, 820, 393, 392), (534, 524, 533, 535), (460, 632, 631, 630), (101, 103, 102, 99), (32, 34, 33, 31), (17, 18, 16, 15), (620, 550, 624, 622), (612, 616, 271, 280), (667, 308, 307, 797), (30, 29, 28, 319), (161, 162, 372, 371), (543, 129, 131, 130), (176, 175, 737, 736), (826, 827, 366, 365), (171, 595, 593, 594), (521, 505, 539, 519), (55, 56, 333, 331), (283, 462, 154, 282), (706, 335, 705, 707), (92, 93, 459, 90), (547, 86, 88, 87), (892, 891, 889, 890), (380, 835, 833, 834), (595, 171, 792, 170), (253, 218, 249, 254), (520, 519, 540, 289), (525, 512, 506, 508), (14, 0, 44, 21), (278, 279, 460, 367), (235, 238, 237, 236), (148, 147, 145, 146), (335, 706, 334, 336), (857, 332, 858, 856), (724, 481, 480, 722), (642, 210, 254, 212), (45, 44, 41, 56), (845, 796, 486, 843), (52, 54, 330, 328), (233, 234, 549, 552), (197, 347, 348, 345), (32, 31, 29, 30), (425, 673, 674, 426), (727, 64, 250, 726), (310, 12, 574, 893), (384, 383, 884, 885), (386, 888, 886, 887), (196, 199, 197, 198), (314, 312, 601, 664), (230, 231, 394, 301), (62, 730, 252, 251), (73, 74, 71, 72), (795, 599, 598, 169), (75, 381, 76, 77), (419, 420, 120, 410), (18, 20, 19, 16), (487, 794, 486, 488), (169, 598, 491, 489), (180, 227, 178, 179), (171, 594, 791, 792), (254, 210, 217, 253), (755, 757, 756, 754), (0, 39, 38, 37), (150, 151, 370, 149), (865, 672, 674, 673), (849, 851, 327, 850), (428, 429, 436, 427), (527, 531, 293, 536), (549, 236, 626, 550), (352, 207, 353, 695), (58, 733, 731, 247), (640, 61, 251, 252), (201, 204, 692, 349), (359, 291, 290, 360), (806, 286, 284, 285), (199, 200, 347, 197), (422, 424, 423, 421), (394, 553, 395, 396), (243, 279, 242, 244), (204, 351, 350, 692), (338, 339, 709, 337), (506, 509, 507, 508), (97, 105, 104, 100), (364, 277, 365, 366), (769, 783, 139, 123), (415, 416, 414, 413), (850, 327, 325, 326), (182, 183, 336, 334), (172, 174, 438, 437), (863, 220, 650, 862), (466, 115, 469, 716), (597, 596, 841, 842), (289, 537, 287, 288), (567, 107, 106, 565), (284, 464, 112, 111), (796, 119, 488, 486), (74, 73, 572, 571), (462, 463, 156, 154), (525, 526, 523, 524), (785, 581, 716, 469), (187, 188, 342, 186), (513, 515, 518, 514), (60, 635, 730, 62), (48, 50, 49, 47), (563, 754, 562, 564), (84, 85, 545, 548), (815, 822, 821, 818), (526, 525, 508, 511), (364, 91, 89, 277), (296, 139, 783, 297), (809, 808, 807, 806), (536, 292, 528, 527), (236, 237, 551, 626), (443, 450, 449, 441), (260, 557, 556, 606), (669, 668, 193, 790), (771, 772, 783, 769), (96, 81, 391, 299), (721, 588, 476, 472), (304, 405, 102, 305), (589, 591, 724, 725), (815, 817, 83, 548), (524, 523, 295, 533), (606, 556, 605, 607), (248, 642, 209, 602), (838, 382, 836, 837), (321, 322, 30, 319), (809, 806, 285, 109), (623, 634, 397, 396), (586, 585, 647, 648), (212, 643, 209, 642), (42, 41, 35, 40), (600, 845, 843, 844), (766, 542, 773, 770), (127, 128, 541, 126), (275, 456, 781, 780), (497, 496, 500, 501), (391, 83, 817, 392), (551, 627, 625, 626), (546, 822, 545, 547), (243, 246, 300, 632), (0, 14, 13, 39), (411, 412, 419, 410), (687, 688, 346, 345), (695, 353, 696, 694), (557, 260, 259, 256), (602, 213, 214, 248), (347, 201, 349, 348), (628, 629, 368, 367), (882, 747, 881, 883), (876, 877, 324, 323), (736, 737, 653, 652), (474, 704, 576, 703), (363, 276, 275, 361), (403, 404, 569, 99), (758, 759, 561, 560), (140, 124, 123, 139), (9, 10, 7, 8), (279, 243, 632, 460), (308, 309, 306, 307), (636, 218, 253, 217), (49, 52, 328, 329), (614, 613, 611, 610)])
me_mainer_001.polygons.foreach_set('use_smooth', [True] * 649)
_uv = me_mainer_001.uv_layers.new(name='UVMap')
_uv.uv.foreach_set('vector', [0.4358, 0.6504, 0.2358, 0.6504, 0.2358, 0.6504, 0.4358, 0.6504, 0.2103, 0.6504, 0.01243, 0.6504, 0.01243, 0.6504, 0.2103, 0.6504, 0.682, 0.954, 0.9953, 0.954, 0.9953, 0.8576, 0.682, 0.8576, 0.682, 0.5829, 0.682, 0.8537, 0.9974, 0.8537, 0.9974, 0.5829, 0.9974, 0.8537, 0.682, 0.8537, 0.682, 0.5829, 0.9974, 0.5829, 0.2362, 0.1413, 0.2362, 0.1274, 0.23, 0.1274, 0.23, 0.1413, 0.1524, 0.1313, 0.1524, 0.1509, 0.1466, 0.1509, 0.1466, 0.1313, 0.1476, 0.1209, 0.1459, 0.1209, 0.1459, 0.1289, 0.1476, 0.1289, 0.2352, 0.316, 0.2352, 0.3198, 0.2308, 0.3198, 0.2308, 0.316, 0.23, 0.1413, 0.2362, 0.1413, 0.2362, 0.1429, 0.23, 0.1429, 0.1524, 0.1533, 0.1524, 0.2079, 0.1466, 0.2079, 0.1466, 0.1533, 0.2362, 0.3122, 0.23, 0.3122, 0.23, 0.3084, 0.2362, 0.3084, 0.23, 0.316, 0.2362, 0.316, 0.2362, 0.3122, 0.23, 0.3122, 0.2362, 0.3198, 0.2362, 0.316, 0.23, 0.316, 0.23, 0.3198, 0.2308, 0.3453, 0.2308, 0.3198, 0.2352, 0.3198, 0.2352, 0.3453, 0.6764, 1.0, 0.6764, 0.9951, 0.3382, 0.9932, 0.3382, 1.0, 0.1476, 0.3084, 0.1476, 0.2998, 0.1459, 0.2998, 0.1459, 0.3084, 0.2352, 0.1429, 0.2139, 0.1429, 0.2139, 0.1413, 0.2352, 0.1413, 0.23, 0.3122, 0.2362, 0.3122, 0.2362, 0.3084, 0.23, 0.3084, 0.2362, 0.316, 0.2362, 0.3122, 0.23, 0.3122, 0.23, 0.316, 0.2362, 0.3198, 0.23, 0.3198, 0.23, 0.316, 0.2362, 0.316, 0.4665, 0.2834, 0.4665, 0.2834, 0.4665, 0.2873, 0.4665, 0.2873, 0.2439, 0.2575, 0.2439, 0.2488, 0.2439, 0.2488, 0.2439, 0.2575, 0.01391, 0.2834, 0.01391, 0.2834, 0.01391, 0.2873, 0.01391, 0.2873, 0.2139, 0.2575, 0.2139, 0.2834, 0.2139, 0.2834, 0.2139, 0.2575, 0.2139, 0.2488, 0.2139, 0.2488, 0.2139, 0.2575, 0.2139, 0.2575, 0.4591, 0.3553, 0.4591, 0.9744, 0.4402, 0.9744, 0.4402, 0.3553, 0.6519, 0.5092, 0.6519, 0.6063, 0.6559, 0.6063, 0.6559, 0.5092, 0.1287, 0.4631, 0.1287, 0.3553, 0.2016, 0.3553, 0.2016, 0.4631, 0.4343, 0.1389, 0.4092, 0.1389, 0.4092, 0.1415, 0.4343, 0.1415, 0.1513, 0.152, 0.1478, 0.152, 0.1478, 0.1532, 0.1513, 0.1532, 0.1478, 0.152, 0.1513, 0.152, 0.1513, 0.1508, 0.1478, 0.1508, 0.1476, 0.1289, 0.1459, 0.1289, 0.1459, 0.1314, 0.1476, 0.1314, 0.1478, 0.3115, 0.1513, 0.3115, 0.1478, 0.3084, 0.1478, 0.3084, 0.1513, 0.3115, 0.1513, 0.3084, 0.2352, 0.1429, 0.2352, 0.3084, 0.2216, 0.3084, 0.2216, 0.1429, 0.1476, 0.2987, 0.1459, 0.2987, 0.1459, 0.2998, 0.1476, 0.2998, 0.1513, 0.2987, 0.1513, 0.2966, 0.1478, 0.2966, 0.1478, 0.2987, 0.1513, 0.1289, 0.1478, 0.1289, 0.1478, 0.1314, 0.1513, 0.1314, 0.1459, 0.152, 0.1459, 0.1532, 0.1476, 0.1532, 0.1476, 0.152, 0.1513, 0.1289, 0.1478, 0.1289, 0.1478, 0.1314, 0.1513, 0.1314, 0.1478, 0.2998, 0.1478, 0.3084, 0.1513, 0.3084, 0.1513, 0.2998, 0.1476, 0.3084, 0.1459, 0.3115, 0.1476, 0.3115, 0.1459, 0.3115, 0.1476, 0.3084, 0.1459, 0.3084, 0.6523, 0.3553, 0.6523, 0.4655, 0.6567, 0.4655, 0.6567, 0.3553, 0.1476, 0.2987, 0.1459, 0.2987, 0.1459, 0.2998, 0.1476, 0.2998, 0.1513, 0.2987, 0.1513, 0.2966, 0.1478, 0.2966, 0.1478, 0.2987, 0.2338, 0.3553, 0.2338, 0.9744, 0.2137, 0.9744, 0.2137, 0.3553, 0.2358, 0.6453, 0.4358, 0.6461, 0.4358, 0.6511, 0.2358, 0.6504, 0.5949, 0.3172, 0.5269, 0.3172, 0.5269, 0.2868, 0.5949, 0.2868, 0.08392, 0.4971, 0.09593, 0.5017, 0.08392, 0.5017, 0.06613, 0.5017, 0.08392, 0.4971, 0.08392, 0.5017, 0.08392, 0.4971, 0.06613, 0.5017, 0.06166, 0.4971, 0.08392, 0.4971, 0.08392, 0.5017, 0.09593, 0.5017, 0.08392, 0.4971, 0.06613, 0.5017, 0.08392, 0.5017, 0.06613, 0.5017, 0.08392, 0.4971, 0.06166, 0.4971, 0.1459, 0.152, 0.1459, 0.1532, 0.1476, 0.1532, 0.1476, 0.152, 0.1476, 0.1508, 0.1459, 0.1508, 0.1459, 0.152, 0.1476, 0.152, 0.1459, 0.1532, 0.1459, 0.2079, 0.1476, 0.2079, 0.1476, 0.1532, 0.1476, 0.1289, 0.1459, 0.1289, 0.1459, 0.1314, 0.1476, 0.1314, 0.1478, 0.3115, 0.1513, 0.3115, 0.1478, 0.3084, 0.1466, 0.1289, 0.1466, 0.1209, 0.1524, 0.1209, 0.1524, 0.1289, 0.1478, 0.3084, 0.1513, 0.3115, 0.1513, 0.3084, 0.1466, 0.2998, 0.1466, 0.2987, 0.1513, 0.2987, 0.1513, 0.2998, 0.1476, 0.2987, 0.1459, 0.2987, 0.1459, 0.2998, 0.1476, 0.2998, 0.1476, 0.2966, 0.1459, 0.2966, 0.1459, 0.2987, 0.1476, 0.2987, 0.1478, 0.152, 0.1513, 0.152, 0.1513, 0.1508, 0.1478, 0.1508, 0.1513, 0.152, 0.1478, 0.152, 0.1478, 0.1532, 0.1513, 0.1532, 0.1513, 0.2987, 0.1478, 0.2987, 0.1478, 0.2998, 0.1513, 0.2998, 0.23, 0.1413, 0.2362, 0.1413, 0.2362, 0.1274, 0.23, 0.1274, 0.1476, 0.3084, 0.1459, 0.3115, 0.1476, 0.3115, 0.1459, 0.3115, 0.1476, 0.3084, 0.1459, 0.3084, 0.6523, 0.4655, 0.6523, 0.3553, 0.6567, 0.3553, 0.6567, 0.4655, 0.1513, 0.2987, 0.1478, 0.2987, 0.1478, 0.2998, 0.1513, 0.2998, 0.1476, 0.2966, 0.1459, 0.2966, 0.1459, 0.2987, 0.1476, 0.2987, 0.6523, 0.4655, 0.6523, 0.3553, 0.6567, 0.3553, 0.6567, 0.4655, 0.6523, 0.3553, 0.6523, 0.4655, 0.6567, 0.4655, 0.6567, 0.3553, 0.23, 0.3454, 0.23, 0.3198, 0.2362, 0.3198, 0.2362, 0.3454, 0.08392, 0.4971, 0.06166, 0.4971, 0.06613, 0.5017, 0.08392, 0.4971, 0.06613, 0.5017, 0.08392, 0.5017, 0.09593, 0.5017, 0.08392, 0.4971, 0.08392, 0.5017, 0.01266, 0.9745, 0.01266, 0.3553, 0.0069, 0.3553, 0.0069, 0.9745, 0.1459, 0.3115, 0.1459, 0.3172, 0.1476, 0.3172, 0.1476, 0.3115, 0.23, 0.316, 0.2362, 0.316, 0.2362, 0.3198, 0.23, 0.3198, 0.23, 0.316, 0.2362, 0.316, 0.2362, 0.3122, 0.23, 0.3122, 0.23, 0.3122, 0.2362, 0.3122, 0.2362, 0.3084, 0.23, 0.3084, 0.2362, 0.1413, 0.2362, 0.1429, 0.23, 0.1429, 0.23, 0.1413, 0.08392, 0.5017, 0.06613, 0.5017, 0.08392, 0.4971, 0.06166, 0.4971, 0.08392, 0.4971, 0.06613, 0.5017, 0.09593, 0.5017, 0.08392, 0.5017, 0.08392, 0.4971, 0.6657, 0.6496, 0.4628, 0.6486, 0.4628, 0.6445, 0.6657, 0.6455, 0.23, 0.1429, 0.2362, 0.1429, 0.2362, 0.1413, 0.23, 0.1413, 0.2362, 0.3122, 0.23, 0.3122, 0.23, 0.3084, 0.2362, 0.3084, 0.2362, 0.3198, 0.23, 0.3198, 0.23, 0.316, 0.2362, 0.316, 0.4092, 0.1389, 0.4343, 0.1389, 0.4343, 0.1412, 0.4092, 0.1412, 0.4366, 0.2834, 0.4366, 0.2873, 0.4366, 0.2873, 0.4366, 0.2834, 0.4817, 0.2575, 0.4817, 0.2575, 0.4665, 0.2834, 0.4665, 0.2834, 0.4817, 0.2575, 0.4817, 0.2488, 0.4817, 0.2488, 0.4817, 0.2575, 0.2139, 0.2834, 0.2139, 0.2873, 0.2139, 0.2873, 0.2139, 0.2834, 0.6429, 0.2834, 0.658, 0.2575, 0.658, 0.2575, 0.6429, 0.2834, 0.658, 0.2488, 0.658, 0.2488, 0.658, 0.2575, 0.658, 0.2575, 0.4817, 0.2488, 0.658, 0.2488, 0.658, 0.2488, 0.4817, 0.2488, 0.4343, 0.1389, 0.4092, 0.1389, 0.4092, 0.1415, 0.4343, 0.1415, 0.4092, 0.1389, 0.4343, 0.1389, 0.4343, 0.1412, 0.4092, 0.1412, 0.4092, 0.1389, 0.4343, 0.1389, 0.4343, 0.1412, 0.4092, 0.1412, 0.2439, 0.2873, 0.4366, 0.2873, 0.4366, 0.2873, 0.2439, 0.2873, 0.1478, 0.3172, 0.1513, 0.3172, 0.1513, 0.3115, 0.1478, 0.3115, 0.6657, 0.5091, 0.4628, 0.5091, 0.4628, 0.5091, 0.6657, 0.5091, 0.4092, 0.1389, 0.4343, 0.1389, 0.4343, 0.1412, 0.4092, 0.1412, 0.1476, 0.152, 0.1459, 0.152, 0.1459, 0.1532, 0.1476, 0.1532, 0.1476, 0.1508, 0.1459, 0.1508, 0.1459, 0.152, 0.1476, 0.152, 0.658, 0.2575, 0.4817, 0.2575, 0.4665, 0.2834, 0.6429, 0.2834, 0.1513, 0.1289, 0.1478, 0.1289, 0.1478, 0.1314, 0.1513, 0.1314, 0.1513, 0.3084, 0.1513, 0.3115, 0.1466, 0.3115, 0.1466, 0.3084, 0.1478, 0.3115, 0.1513, 0.3115, 0.1478, 0.3084, 0.1478, 0.3084, 0.1513, 0.3115, 0.1513, 0.3084, 0.1476, 0.1209, 0.1459, 0.1209, 0.1459, 0.1289, 0.1476, 0.1289, 0.1476, 0.2987, 0.1459, 0.2987, 0.1459, 0.2998, 0.1476, 0.2998, 0.1476, 0.2966, 0.1459, 0.2966, 0.1459, 0.2987, 0.1476, 0.2987, 0.23, 0.3084, 0.23, 0.1429, 0.2362, 0.1429, 0.2362, 0.3084, 0.2352, 0.316, 0.2352, 0.3198, 0.2317, 0.3198, 0.2317, 0.316, 0.1459, 0.1532, 0.1459, 0.2079, 0.1476, 0.2079, 0.1476, 0.1532, 0.1513, 0.152, 0.1513, 0.1508, 0.1478, 0.1508, 0.1478, 0.152, 0.1513, 0.152, 0.1478, 0.152, 0.1478, 0.1532, 0.1513, 0.1532, 0.4817, 0.2575, 0.658, 0.2575, 0.658, 0.2488, 0.4817, 0.2488, 0.1476, 0.1289, 0.1459, 0.1289, 0.1459, 0.1314, 0.1476, 0.1314, 0.1476, 0.3084, 0.1459, 0.3115, 0.1476, 0.3115, 0.1459, 0.3115, 0.1476, 0.3084, 0.1459, 0.3084, 0.01391, 0.2834, 0.2139, 0.2834, 0.2139, 0.2575, 0.01391, 0.2575, 0.1513, 0.2987, 0.1478, 0.2987, 0.1478, 0.2998, 0.1513, 0.2998, 0.23, 0.1429, 0.2362, 0.1429, 0.2362, 0.1413, 0.23, 0.1413, 0.1476, 0.3084, 0.1476, 0.2998, 0.1459, 0.2998, 0.1459, 0.3084, 0.1466, 0.3115, 0.1466, 0.3084, 0.1513, 0.3084, 0.1513, 0.3115, 0.2352, 0.3084, 0.2352, 0.3122, 0.2317, 0.3122, 0.2317, 0.3084, 0.23, 0.1429, 0.23, 0.3084, 0.2362, 0.3084, 0.2362, 0.1429, 0.1466, 0.2987, 0.1466, 0.2966, 0.1513, 0.2966, 0.1513, 0.2987, 0.01391, 0.3185, 0.2139, 0.3185, 0.2139, 0.3185, 0.01391, 0.3185, 0.1466, 0.2987, 0.1466, 0.2966, 0.1513, 0.2966, 0.1513, 0.2987, 0.1466, 0.2987, 0.1466, 0.2966, 0.1513, 0.2966, 0.1513, 0.2987, 0.3382, 1.0, 0.3382, 0.9932, 0.6765, 0.9951, 0.6765, 1.0, 0.1466, 0.2987, 0.1466, 0.2966, 0.1513, 0.2966, 0.1513, 0.2987, 0.1466, 0.3084, 0.1466, 0.2998, 0.1513, 0.2998, 0.1513, 0.3084, 0.23, 0.3084, 0.23, 0.1429, 0.2362, 0.1429, 0.2362, 0.3084, 0.0, 0.3546, 0.0, 0.3478, 0.6765, 0.3478, 0.6765, 0.3546, 0.6523, 0.3553, 0.6523, 0.4655, 0.6567, 0.4655, 0.6567, 0.3553, 0.2352, 0.1429, 0.2352, 0.3084, 0.2216, 0.3084, 0.2216, 0.1429, 0.6519, 0.5092, 0.6519, 0.6063, 0.6559, 0.6063, 0.6559, 0.5092, 0.2352, 0.1413, 0.2352, 0.1429, 0.2139, 0.1429, 0.2139, 0.1413, 0.4343, 0.1415, 0.4092, 0.1415, 0.4092, 0.1389, 0.4343, 0.1389, 0.2352, 0.3198, 0.2352, 0.3453, 0.2317, 0.3453, 0.2317, 0.3198, 0.1466, 0.3084, 0.1466, 0.2998, 0.1513, 0.2998, 0.1513, 0.3084, 0.2139, 0.1413, 0.2139, 0.1275, 0.2352, 0.1275, 0.2352, 0.1413, 0.2139, 0.1413, 0.2139, 0.1275, 0.2352, 0.1275, 0.2352, 0.1413, 0.2216, 0.3084, 0.2216, 0.1429, 0.2352, 0.1429, 0.2352, 0.3084, 0.4366, 0.2834, 0.4366, 0.2575, 0.4366, 0.2575, 0.4366, 0.2834, 0.2352, 0.316, 0.2352, 0.3198, 0.2139, 0.3198, 0.2139, 0.316, 0.2139, 0.1413, 0.2139, 0.1275, 0.2352, 0.1275, 0.2352, 0.1413, 0.1466, 0.1533, 0.1466, 0.1521, 0.1524, 0.1521, 0.1524, 0.1533, 0.2358, 0.6453, 0.4358, 0.6461, 0.4358, 0.6511, 0.2358, 0.6504, 0.1476, 0.1209, 0.1459, 0.1209, 0.1459, 0.1289, 0.1476, 0.1289, 0.1466, 0.3172, 0.1466, 0.3115, 0.1513, 0.3115, 0.1513, 0.3172, 0.4358, 0.5085, 0.2358, 0.5085, 0.2358, 0.5085, 0.4358, 0.5085, 0.1466, 0.3172, 0.1466, 0.3115, 0.1513, 0.3115, 0.1513, 0.3172, 0.6765, 0.3467, 0.0, 0.3445, 0.0, 0.3478, 0.6765, 0.35, 0.1466, 0.3172, 0.1466, 0.3115, 0.1513, 0.3115, 0.1513, 0.3172, 0.2358, 0.5017, 0.4358, 0.5017, 0.4358, 0.5085, 0.2358, 0.5085, 0.4628, 0.6464, 0.6657, 0.6479, 0.6657, 0.653, 0.4628, 0.6515, 0.2362, 0.3193, 0.3367, 0.3193, 0.3367, 0.3423, 0.2362, 0.3423, 0.01243, 0.6453, 0.2103, 0.6453, 0.2103, 0.6504, 0.01243, 0.6504, 0.4628, 0.5022, 0.6657, 0.5022, 0.6657, 0.5091, 0.4628, 0.5091, 0.01243, 0.6453, 0.2103, 0.6453, 0.2103, 0.6504, 0.01243, 0.6504, 0.1123, 0.4539, 0.1063, 0.4539, 0.1063, 0.4653, 0.1123, 0.4653, 0.08392, 0.4971, 0.08392, 0.5017, 0.09593, 0.5017, 0.08392, 0.4971, 0.06613, 0.5017, 0.08392, 0.5017, 0.06613, 0.5017, 0.08392, 0.4971, 0.06166, 0.4971, 0.1524, 0.1533, 0.1524, 0.2079, 0.1466, 0.2079, 0.1466, 0.1533, 0.1466, 0.1533, 0.1466, 0.1521, 0.1524, 0.1521, 0.1524, 0.1533, 0.5775, 0.464, 0.5775, 0.3553, 0.652, 0.3553, 0.652, 0.464, 0.1466, 0.1533, 0.1466, 0.1521, 0.1524, 0.1521, 0.1524, 0.1533, 0.3367, 0.3193, 0.4373, 0.3193, 0.4373, 0.3423, 0.3367, 0.3423, 0.1524, 0.1533, 0.1524, 0.2079, 0.1466, 0.2079, 0.1466, 0.1533, 0.4343, 0.1415, 0.4092, 0.1415, 0.4092, 0.1389, 0.4343, 0.1389, 0.1524, 0.1533, 0.1524, 0.2079, 0.1466, 0.2079, 0.1466, 0.1533, 0.1466, 0.2998, 0.1466, 0.2987, 0.1513, 0.2987, 0.1513, 0.2998, 0.2103, 0.9744, 0.01243, 0.9744, 0.01243, 0.9588, 0.2103, 0.9588, 0.2481, 0.4643, 0.3222, 0.4643, 0.3222, 0.4643, 0.2481, 0.4643, 0.08392, 0.4971, 0.09593, 0.5017, 0.08392, 0.5017, 0.06613, 0.5017, 0.08392, 0.4971, 0.08392, 0.5017, 0.08392, 0.4971, 0.06613, 0.5017, 0.06166, 0.4971, 0.2139, 0.1429, 0.2139, 0.1413, 0.2352, 0.1413, 0.2352, 0.1429, 0.1123, 0.4653, 0.1123, 0.5017, 0.1063, 0.4866, 0.1123, 0.4653, 0.1063, 0.4866, 0.1063, 0.4653, 0.23, 0.1413, 0.23, 0.1274, 0.2362, 0.1274, 0.2362, 0.1413, 0.01243, 0.5017, 0.01243, 0.4653, 0.016, 0.4866, 0.016, 0.4653, 0.016, 0.4866, 0.01243, 0.4653, 0.01243, 0.4539, 0.016, 0.4539, 0.016, 0.4653, 0.01243, 0.4653, 0.1123, 0.5017, 0.1123, 0.4653, 0.1063, 0.4866, 0.01243, 0.5017, 0.016, 0.4866, 0.1063, 0.4866, 0.1123, 0.5017, 0.1123, 0.4653, 0.1063, 0.4653, 0.1063, 0.4866, 0.1524, 0.1509, 0.1524, 0.1521, 0.1466, 0.1521, 0.1466, 0.1509, 0.01243, 0.4653, 0.01243, 0.5017, 0.016, 0.4866, 0.01243, 0.4653, 0.016, 0.4866, 0.016, 0.4653, 0.1063, 0.4653, 0.1063, 0.4539, 0.1123, 0.4539, 0.1123, 0.4653, 0.1063, 0.4866, 0.016, 0.4866, 0.01243, 0.5017, 0.1123, 0.5017, 0.1123, 0.4653, 0.1123, 0.5017, 0.1063, 0.4866, 0.1123, 0.4653, 0.1063, 0.4866, 0.1063, 0.4653, 0.01243, 0.5017, 0.01243, 0.4653, 0.016, 0.4866, 0.016, 0.4653, 0.016, 0.4866, 0.01243, 0.4653, 0.01243, 0.4539, 0.016, 0.4539, 0.016, 0.4653, 0.01243, 0.4653, 0.1123, 0.5017, 0.1123, 0.4653, 0.1063, 0.4866, 0.01243, 0.5017, 0.1123, 0.5017, 0.1063, 0.4866, 0.016, 0.4866, 0.1123, 0.4653, 0.1063, 0.4653, 0.1063, 0.4866, 0.6584, 0.1613, 0.6584, 0.1209, 0.5949, 0.1209, 0.5949, 0.1613, 0.01243, 0.4653, 0.01243, 0.5017, 0.016, 0.4866, 0.01243, 0.4653, 0.016, 0.4866, 0.016, 0.4653, 0.1063, 0.4866, 0.016, 0.4866, 0.01243, 0.5017, 0.1123, 0.5017, 0.1123, 0.4653, 0.1123, 0.5017, 0.1063, 0.4866, 0.1123, 0.4653, 0.1063, 0.4866, 0.1063, 0.4653, 0.016, 0.4653, 0.016, 0.4539, 0.01243, 0.4539, 0.01243, 0.4653, 0.01243, 0.5017, 0.01243, 0.4653, 0.016, 0.4866, 0.016, 0.4653, 0.016, 0.4866, 0.01243, 0.4653, 0.3523, 0.3553, 0.3523, 0.4646, 0.3222, 0.4646, 0.3222, 0.3553, 0.1123, 0.5017, 0.1123, 0.4653, 0.1063, 0.4866, 0.1123, 0.4653, 0.1063, 0.4653, 0.1063, 0.4866, 0.1466, 0.3084, 0.1466, 0.2998, 0.1513, 0.2998, 0.1513, 0.3084, 0.01243, 0.5017, 0.016, 0.4866, 0.1063, 0.4866, 0.1123, 0.5017, 0.01243, 0.4653, 0.01243, 0.5017, 0.016, 0.4866, 0.01243, 0.4653, 0.016, 0.4866, 0.016, 0.4653, 0.01391, 0.3449, 0.01391, 0.3192, 0.2139, 0.3192, 0.2139, 0.3449, 0.4366, 0.2575, 0.2439, 0.2575, 0.2439, 0.2834, 0.4366, 0.2834, 0.01266, 0.3553, 0.01266, 0.9745, 0.0069, 0.9745, 0.0069, 0.3553, 0.01243, 0.5017, 0.09856, 0.4646, 0.2103, 0.5017, 0.09856, 0.4646, 0.01243, 0.5017, 0.02549, 0.4646, 0.01243, 0.5017, 0.01243, 0.3553, 0.02549, 0.4646, 0.02647, 0.3553, 0.02549, 0.4646, 0.01243, 0.3553, 0.1287, 0.4646, 0.2103, 0.5017, 0.09856, 0.4646, 0.2103, 0.5017, 0.1287, 0.4646, 0.2016, 0.4646, 0.2103, 0.3553, 0.2103, 0.5017, 0.2016, 0.4646, 0.2103, 0.3553, 0.2016, 0.4646, 0.2016, 0.3553, 0.2358, 0.5017, 0.3222, 0.4646, 0.438, 0.5017, 0.3222, 0.4646, 0.2358, 0.5017, 0.2481, 0.4646, 0.2358, 0.5017, 0.2358, 0.3553, 0.2481, 0.4646, 0.2481, 0.3553, 0.2481, 0.4646, 0.2358, 0.3553, 0.3523, 0.4646, 0.438, 0.5017, 0.3222, 0.4646, 0.2139, 0.1209, 0.2139, 0.1613, 0.1139, 0.1613, 0.1139, 0.1209, 0.438, 0.5017, 0.3523, 0.4646, 0.4258, 0.4646, 0.438, 0.3553, 0.438, 0.5017, 0.4258, 0.4646, 0.438, 0.3553, 0.4258, 0.4646, 0.4258, 0.3553, 0.4628, 0.5022, 0.5479, 0.4656, 0.6609, 0.5022, 0.5479, 0.4656, 0.4628, 0.5022, 0.4735, 0.4656, 0.4628, 0.5022, 0.4628, 0.3553, 0.4735, 0.4656, 0.4735, 0.3553, 0.4735, 0.4656, 0.4628, 0.3553, 0.5775, 0.4656, 0.6609, 0.5022, 0.5479, 0.4656, 0.1476, 0.3115, 0.1459, 0.3115, 0.1459, 0.3172, 0.1476, 0.3172, 0.6609, 0.5022, 0.5775, 0.4656, 0.652, 0.4656, 0.6609, 0.3553, 0.6609, 0.5022, 0.652, 0.4656, 0.6609, 0.3553, 0.652, 0.4656, 0.652, 0.3553, 0.1466, 0.1289, 0.1466, 0.1209, 0.1524, 0.1209, 0.1524, 0.1289, 0.2358, 0.6504, 0.4358, 0.6504, 0.4358, 0.9559, 0.2358, 0.9559, 0.461, 0.9606, 0.6657, 0.9606, 0.6657, 0.9744, 0.461, 0.9744, 0.4727, 0.5091, 0.4727, 0.6063, 0.4628, 0.5091, 0.4628, 0.6452, 0.4628, 0.5091, 0.4727, 0.6063, 0.5486, 0.6063, 0.4628, 0.6452, 0.4727, 0.6063, 0.5772, 0.6063, 0.4628, 0.6452, 0.5486, 0.6063, 0.4628, 0.6452, 0.5772, 0.6063, 0.6657, 0.6452, 0.3519, 0.5085, 0.3519, 0.6054, 0.3207, 0.6054, 0.3207, 0.5085, 0.5772, 0.6063, 0.6521, 0.6063, 0.6657, 0.6452, 0.6521, 0.6063, 0.6657, 0.5091, 0.6657, 0.6452, 0.6657, 0.5091, 0.6521, 0.6063, 0.6521, 0.5091, 0.02452, 0.5085, 0.02452, 0.6054, 0.01243, 0.5085, 0.01243, 0.6441, 0.01243, 0.5085, 0.02452, 0.6054, 0.09845, 0.6054, 0.01243, 0.6441, 0.02452, 0.6054, 0.2103, 0.6441, 0.01243, 0.6441, 0.09845, 0.6054, 0.2103, 0.6441, 0.09845, 0.6054, 0.1279, 0.6054, 0.1279, 0.6054, 0.2017, 0.6054, 0.2103, 0.6441, 0.2103, 0.5085, 0.2103, 0.6441, 0.2017, 0.6054, 0.2017, 0.6054, 0.2017, 0.5085, 0.2103, 0.5085, 0.2482, 0.5085, 0.2482, 0.6054, 0.2358, 0.5085, 0.2358, 0.6441, 0.2358, 0.5085, 0.2482, 0.6054, 0.3207, 0.6054, 0.2358, 0.6441, 0.2482, 0.6054, 0.4358, 0.6441, 0.2358, 0.6441, 0.3207, 0.6054, 0.5949, 0.2492, 0.6584, 0.2492, 0.6584, 0.1613, 0.5949, 0.1613, 0.4358, 0.6441, 0.3207, 0.6054, 0.3519, 0.6054, 0.3519, 0.6054, 0.4256, 0.6054, 0.4358, 0.6441, 0.4256, 0.6054, 0.4358, 0.5085, 0.4358, 0.6441, 0.4358, 0.5085, 0.4256, 0.6054, 0.4256, 0.5085, 0.6583, 0.1209, 0.6583, 0.1613, 0.5949, 0.1613, 0.5949, 0.1209, 0.6583, 0.2492, 0.5949, 0.2492, 0.5949, 0.1613, 0.6583, 0.1613, 0.4628, 0.6464, 0.6657, 0.6479, 0.6657, 0.653, 0.4628, 0.6515, 0.4665, 0.2873, 0.4665, 0.2834, 0.6429, 0.2834, 0.6429, 0.2873, 0.1466, 0.1289, 0.1466, 0.1209, 0.1524, 0.1209, 0.1524, 0.1289, 0.4343, 0.1415, 0.4092, 0.1415, 0.4092, 0.1389, 0.4343, 0.1389, 0.5949, 0.3213, 0.6583, 0.3213, 0.6583, 0.3423, 0.5949, 0.3423, 0.6584, 0.3213, 0.5949, 0.3213, 0.5949, 0.3423, 0.6584, 0.3423, 0.6523, 0.3553, 0.6523, 0.4655, 0.6567, 0.4655, 0.6567, 0.3553, 0.3367, 0.2472, 0.2362, 0.2472, 0.2362, 0.1613, 0.3367, 0.1613, 0.2362, 0.3185, 0.4373, 0.3185, 0.4373, 0.3185, 0.2362, 0.3185, 0.1513, 0.2079, 0.1513, 0.1532, 0.1478, 0.1532, 0.1478, 0.2079, 0.01243, 0.5017, 0.2103, 0.5017, 0.2103, 0.5085, 0.01243, 0.5085, 0.1466, 0.1289, 0.1466, 0.1209, 0.1524, 0.1209, 0.1524, 0.1289, 0.658, 0.2575, 0.4817, 0.2575, 0.4817, 0.2488, 0.658, 0.2488, 0.1524, 0.1313, 0.1524, 0.1509, 0.1466, 0.1509, 0.1466, 0.1313, 0.01266, 0.9745, 0.01266, 0.3553, 0.0069, 0.3553, 0.0069, 0.9745, 0.1524, 0.1313, 0.1524, 0.1509, 0.1466, 0.1509, 0.1466, 0.1313, 0.1524, 0.1509, 0.1524, 0.1521, 0.1466, 0.1521, 0.1466, 0.1509, 0.5486, 0.6063, 0.5486, 0.5091, 0.5772, 0.5091, 0.5772, 0.6063, 0.1459, 0.3115, 0.1459, 0.3172, 0.1476, 0.3172, 0.1476, 0.3115, 0.1524, 0.1509, 0.1524, 0.1521, 0.1466, 0.1521, 0.1466, 0.1509, 0.23, 0.1429, 0.23, 0.3084, 0.2362, 0.3084, 0.2362, 0.1429, 0.6523, 0.4655, 0.6523, 0.3553, 0.6567, 0.3553, 0.6567, 0.4655, 0.1513, 0.3084, 0.1513, 0.2998, 0.1478, 0.2998, 0.1478, 0.3084, 0.1524, 0.1509, 0.1524, 0.1521, 0.1466, 0.1521, 0.1466, 0.1509, 0.1466, 0.1313, 0.1466, 0.1289, 0.1524, 0.1289, 0.1524, 0.1313, 0.1513, 0.1289, 0.1513, 0.1209, 0.1478, 0.1209, 0.1478, 0.1289, 0.4735, 0.464, 0.4735, 0.3553, 0.5479, 0.3553, 0.5479, 0.464, 0.1524, 0.1313, 0.1524, 0.1509, 0.1466, 0.1509, 0.1466, 0.1313, 0.01603, 0.4866, 0.1063, 0.4866, 0.1063, 0.4827, 0.01603, 0.4827, 0.1524, 0.1533, 0.1524, 0.2079, 0.1466, 0.2079, 0.1466, 0.1533, 0.01243, 0.3553, 0.01243, 0.9744, 0.0, 0.3553, 0.0, 0.992, 0.0, 0.3553, 0.01243, 0.9744, 0.2137, 0.9744, 0.0, 0.992, 0.01243, 0.9744, 0.1478, 0.3172, 0.1513, 0.3172, 0.1513, 0.3115, 0.1478, 0.3115, 0.2338, 0.9744, 0.0, 0.992, 0.2137, 0.9744, 0.0, 0.992, 0.2338, 0.9744, 0.4402, 0.9744, 0.4402, 0.9744, 0.6765, 0.992, 0.0, 0.992, 0.0, 0.3478, 0.6765, 0.3478, 0.6765, 0.3478, 0.0, 0.3478, 0.6765, 0.992, 0.4402, 0.9744, 0.4591, 0.9744, 0.6765, 0.992, 0.4591, 0.9744, 0.6685, 0.9744, 0.6685, 0.9744, 0.6765, 0.3553, 0.6765, 0.992, 0.6765, 0.3553, 0.6685, 0.9744, 0.6685, 0.3553, 0.02549, 0.4631, 0.02647, 0.3553, 0.09856, 0.3553, 0.09856, 0.4631, 0.2481, 0.4631, 0.2481, 0.3553, 0.3222, 0.3553, 0.3222, 0.4631, 0.6657, 0.6515, 0.4628, 0.6515, 0.4628, 0.6515, 0.6657, 0.6515, 0.5787, 0.6052, 0.5787, 0.5091, 0.6521, 0.5091, 0.6521, 0.6052, 0.2139, 0.2575, 0.2139, 0.2834, 0.01391, 0.2834, 0.01391, 0.2575, 0.5949, 0.2492, 0.5269, 0.2492, 0.5269, 0.1613, 0.5949, 0.1613, 0.3523, 0.4631, 0.3523, 0.3553, 0.4258, 0.3553, 0.4258, 0.4631, 0.02452, 0.6043, 0.02452, 0.5085, 0.09845, 0.5085, 0.09845, 0.6043, 0.2482, 0.6043, 0.2482, 0.5085, 0.3207, 0.5085, 0.3207, 0.6043, 0.4665, 0.2873, 0.6429, 0.2873, 0.6429, 0.2873, 0.4665, 0.2873, 0.01266, 0.3553, 0.01266, 0.9745, 0.0069, 0.9745, 0.0069, 0.3553, 0.1459, 0.152, 0.1459, 0.1532, 0.1476, 0.1532, 0.1476, 0.152, 0.1459, 0.152, 0.1476, 0.152, 0.1476, 0.1508, 0.1459, 0.1508, 0.1513, 0.1289, 0.1478, 0.1289, 0.1478, 0.1314, 0.1513, 0.1314, 0.1478, 0.3115, 0.1513, 0.3115, 0.1478, 0.3084, 0.6519, 0.6063, 0.6519, 0.5092, 0.6559, 0.5092, 0.6559, 0.6063, 0.1478, 0.3084, 0.1513, 0.3115, 0.1513, 0.3084, 0.1476, 0.2987, 0.1459, 0.2987, 0.1459, 0.2998, 0.1476, 0.2998, 0.1513, 0.2987, 0.1513, 0.2966, 0.1478, 0.2966, 0.1478, 0.2987, 0.1513, 0.152, 0.1478, 0.152, 0.1478, 0.1532, 0.1513, 0.1532, 0.1459, 0.152, 0.1476, 0.152, 0.1476, 0.1508, 0.1459, 0.1508, 0.1476, 0.1289, 0.1459, 0.1289, 0.1459, 0.1314, 0.1476, 0.1314, 0.1524, 0.1313, 0.1524, 0.1509, 0.1466, 0.1509, 0.1466, 0.1313, 0.1476, 0.3084, 0.1459, 0.3115, 0.1476, 0.3115, 0.1459, 0.3115, 0.1476, 0.3084, 0.1459, 0.3084, 0.1476, 0.2987, 0.1459, 0.2987, 0.1459, 0.2998, 0.1476, 0.2998, 0.1513, 0.2987, 0.1513, 0.2966, 0.1478, 0.2966, 0.1478, 0.2987, 0.1513, 0.2079, 0.1513, 0.1532, 0.1478, 0.1532, 0.1478, 0.2079, 0.4628, 0.6515, 0.6657, 0.6515, 0.6657, 0.9581, 0.4628, 0.9581, 0.4665, 0.2834, 0.4817, 0.2575, 0.658, 0.2575, 0.6429, 0.2834, 0.2439, 0.2575, 0.4366, 0.2575, 0.4366, 0.2488, 0.2439, 0.2488, 0.4092, 0.1412, 0.4343, 0.1412, 0.4343, 0.1389, 0.4092, 0.1389, 0.4092, 0.1412, 0.4343, 0.1412, 0.4343, 0.1389, 0.4092, 0.1389, 0.4092, 0.1412, 0.4343, 0.1412, 0.4343, 0.1389, 0.4092, 0.1389, 0.4092, 0.1412, 0.4343, 0.1412, 0.4343, 0.1389, 0.4092, 0.1389, 0.4092, 0.1412, 0.4343, 0.1412, 0.4343, 0.1389, 0.4092, 0.1389, 0.4092, 0.1412, 0.4343, 0.1412, 0.4343, 0.1389, 0.4092, 0.1389, 0.6519, 0.5092, 0.6519, 0.6063, 0.6559, 0.6063, 0.6559, 0.5092, 0.6523, 0.3553, 0.6523, 0.4655, 0.6567, 0.4655, 0.6567, 0.3553, 0.01603, 0.4827, 0.1063, 0.4827, 0.1063, 0.4866, 0.01603, 0.4866, 0.01603, 0.4827, 0.1063, 0.4827, 0.1063, 0.4866, 0.01603, 0.4866, 0.01603, 0.4827, 0.1063, 0.4827, 0.1063, 0.4866, 0.01603, 0.4866, 0.4343, 0.1415, 0.4092, 0.1415, 0.4092, 0.1389, 0.4343, 0.1389, 0.1513, 0.3084, 0.1513, 0.2998, 0.1478, 0.2998, 0.1478, 0.3084, 0.02549, 0.4643, 0.09856, 0.4643, 0.09856, 0.4643, 0.02549, 0.4643, 0.08392, 0.4971, 0.06166, 0.4971, 0.06613, 0.5017, 0.08392, 0.4971, 0.06613, 0.5017, 0.08392, 0.5017, 0.09593, 0.5017, 0.08392, 0.4971, 0.08392, 0.5017, 0.23, 0.1429, 0.2362, 0.1429, 0.2362, 0.1413, 0.23, 0.1413, 0.4343, 0.1389, 0.4092, 0.1389, 0.4092, 0.1415, 0.4343, 0.1415, 0.23, 0.3084, 0.2362, 0.3084, 0.2362, 0.3122, 0.23, 0.3122, 0.2362, 0.316, 0.23, 0.316, 0.23, 0.3122, 0.2362, 0.3122, 0.2362, 0.3198, 0.23, 0.3198, 0.23, 0.316, 0.2362, 0.316, 0.1466, 0.1289, 0.1466, 0.1209, 0.1524, 0.1209, 0.1524, 0.1289, 0.08392, 0.5017, 0.06613, 0.5017, 0.08392, 0.4971, 0.06166, 0.4971, 0.08392, 0.4971, 0.06613, 0.5017, 0.09593, 0.5017, 0.08392, 0.5017, 0.08392, 0.4971, 0.4343, 0.1415, 0.4092, 0.1415, 0.4092, 0.1389, 0.4343, 0.1389, 0.23, 0.3198, 0.2362, 0.3198, 0.2362, 0.316, 0.23, 0.316, 0.2362, 0.316, 0.23, 0.316, 0.23, 0.3122, 0.2362, 0.3122, 0.1513, 0.152, 0.1478, 0.152, 0.1478, 0.1532, 0.1513, 0.1532, 0.1287, 0.4643, 0.2016, 0.4643, 0.2016, 0.4643, 0.1287, 0.4643, 0.2362, 0.1413, 0.23, 0.1413, 0.23, 0.1429, 0.2362, 0.1429, 0.3523, 0.4643, 0.4258, 0.4643, 0.4258, 0.4643, 0.3523, 0.4643, 0.5775, 0.4652, 0.652, 0.4652, 0.652, 0.4652, 0.5775, 0.4652, 0.01391, 0.2834, 0.01391, 0.2834, 0.01391, 0.2575, 0.01391, 0.2575, 0.01391, 0.2575, 0.01391, 0.2488, 0.01391, 0.2488, 0.01391, 0.2575, 0.2439, 0.2575, 0.2439, 0.2575, 0.2439, 0.2834, 0.2439, 0.2834, 0.6429, 0.2834, 0.6429, 0.2873, 0.6429, 0.2873, 0.6429, 0.2834, 0.01243, 0.5017, 0.2103, 0.5017, 0.2103, 0.5017, 0.01243, 0.5017, 0.2358, 0.5017, 0.4358, 0.5017, 0.4358, 0.5017, 0.2358, 0.5017, 0.4628, 0.5022, 0.6657, 0.5022, 0.6657, 0.5022, 0.4628, 0.5022, 0.1139, 0.3423, 0.01391, 0.3423, 0.01391, 0.3209, 0.1139, 0.3209, 0.2358, 0.9588, 0.4358, 0.9588, 0.4358, 0.9744, 0.2358, 0.9744, 0.1513, 0.152, 0.1513, 0.1508, 0.1478, 0.1508, 0.1478, 0.152, 0.1476, 0.1508, 0.1459, 0.1508, 0.1459, 0.152, 0.1476, 0.152, 0.1513, 0.1289, 0.1478, 0.1289, 0.1478, 0.1314, 0.1513, 0.1314, 0.1478, 0.3115, 0.1513, 0.3115, 0.1478, 0.3084, 0.1478, 0.3084, 0.1513, 0.3115, 0.1513, 0.3084, 0.1513, 0.2987, 0.1478, 0.2987, 0.1478, 0.2998, 0.1513, 0.2998, 0.1478, 0.2987, 0.1513, 0.2987, 0.1513, 0.2966, 0.1478, 0.2966, 0.1513, 0.152, 0.1513, 0.1508, 0.1478, 0.1508, 0.1478, 0.152, 0.1459, 0.152, 0.1459, 0.1532, 0.1476, 0.1532, 0.1476, 0.152, 0.1466, 0.1313, 0.1466, 0.1289, 0.1524, 0.1289, 0.1524, 0.1313, 0.2139, 0.3198, 0.2139, 0.316, 0.2352, 0.316, 0.2352, 0.3198, 0.1513, 0.1289, 0.1478, 0.1289, 0.1478, 0.1314, 0.1513, 0.1314, 0.5949, 0.2868, 0.6583, 0.2868, 0.6583, 0.3172, 0.5949, 0.3172, 0.1466, 0.1313, 0.1466, 0.1289, 0.1524, 0.1289, 0.1524, 0.1313, 0.1476, 0.3084, 0.1459, 0.3115, 0.1476, 0.3115, 0.1459, 0.3115, 0.1476, 0.3084, 0.1459, 0.3084, 0.6519, 0.6063, 0.6519, 0.5092, 0.6559, 0.5092, 0.6559, 0.6063, 0.1513, 0.2987, 0.1513, 0.2966, 0.1478, 0.2966, 0.1478, 0.2987, 0.6523, 0.4655, 0.6523, 0.3553, 0.6567, 0.3553, 0.6567, 0.4655, 0.6519, 0.5092, 0.6519, 0.6063, 0.6559, 0.6063, 0.6559, 0.5092, 0.1513, 0.1289, 0.1513, 0.1209, 0.1478, 0.1209, 0.1478, 0.1289, 0.08392, 0.4971, 0.09593, 0.5017, 0.08392, 0.5017, 0.06613, 0.5017, 0.08392, 0.4971, 0.08392, 0.5017, 0.08392, 0.4971, 0.06613, 0.5017, 0.06166, 0.4971, 0.08392, 0.4971, 0.08392, 0.5017, 0.09593, 0.5017, 0.08392, 0.4971, 0.06613, 0.5017, 0.08392, 0.5017, 0.06613, 0.5017, 0.08392, 0.4971, 0.06166, 0.4971, 0.1279, 0.6054, 0.2017, 0.6054, 0.2017, 0.6054, 0.1279, 0.6054, 0.3519, 0.6054, 0.4256, 0.6054, 0.4256, 0.6054, 0.3519, 0.6054, 0.5787, 0.6063, 0.6521, 0.6063, 0.6521, 0.6063, 0.5787, 0.6063, 0.1513, 0.2079, 0.1513, 0.1532, 0.1478, 0.1532, 0.1478, 0.2079, 0.1513, 0.152, 0.1478, 0.152, 0.1478, 0.1532, 0.1513, 0.1532, 0.1478, 0.152, 0.1513, 0.152, 0.1513, 0.1508, 0.1478, 0.1508, 0.1476, 0.1289, 0.1459, 0.1289, 0.1459, 0.1314, 0.1476, 0.1314, 0.1478, 0.3115, 0.1513, 0.3115, 0.1478, 0.3084, 0.1478, 0.3084, 0.1513, 0.3115, 0.1513, 0.3084, 0.1513, 0.2987, 0.1478, 0.2987, 0.1478, 0.2998, 0.1513, 0.2998, 0.1476, 0.2966, 0.1459, 0.2966, 0.1459, 0.2987, 0.1476, 0.2987, 0.1476, 0.1508, 0.1459, 0.1508, 0.1459, 0.152, 0.1476, 0.152, 0.1459, 0.152, 0.1459, 0.1532, 0.1476, 0.1532, 0.1476, 0.152, 0.23, 0.1413, 0.23, 0.1274, 0.2362, 0.1274, 0.2362, 0.1413, 0.1476, 0.1289, 0.1459, 0.1289, 0.1459, 0.1314, 0.1476, 0.1314, 0.1476, 0.3084, 0.1459, 0.3115, 0.1476, 0.3115, 0.1459, 0.3115, 0.1476, 0.3084, 0.1459, 0.3084, 0.2362, 0.1274, 0.2362, 0.1413, 0.23, 0.1413, 0.23, 0.1274, 0.1513, 0.2987, 0.1478, 0.2987, 0.1478, 0.2998, 0.1513, 0.2998, 0.1476, 0.2966, 0.1459, 0.2966, 0.1459, 0.2987, 0.1476, 0.2987, 0.4343, 0.1412, 0.4092, 0.1412, 0.4092, 0.1389, 0.4343, 0.1389, 0.9935, 0.8537, 0.9996, 0.8537, 0.9996, 0.8576, 0.9935, 0.8576, 0.1476, 0.3084, 0.1476, 0.2998, 0.1459, 0.2998, 0.1459, 0.3084, 0.23, 0.1413, 0.2362, 0.1413, 0.2362, 0.1429, 0.23, 0.1429, 0.3367, 0.1613, 0.4373, 0.1613, 0.4373, 0.2472, 0.3367, 0.2472, 0.2362, 0.3122, 0.23, 0.3122, 0.23, 0.3084, 0.2362, 0.3084, 0.2362, 0.316, 0.23, 0.316, 0.23, 0.3122, 0.2362, 0.3122, 0.1153, 0.1613, 0.1153, 0.1209, 0.01476, 0.1209, 0.01476, 0.1613, 0.1466, 0.2998, 0.1466, 0.2987, 0.1513, 0.2987, 0.1513, 0.2998, 0.08392, 0.5017, 0.06613, 0.5017, 0.08392, 0.4971, 0.06166, 0.4971, 0.08392, 0.4971, 0.06613, 0.5017, 0.09593, 0.5017, 0.08392, 0.5017, 0.08392, 0.4971, 0.08392, 0.4971, 0.06166, 0.4971, 0.06613, 0.5017, 0.08392, 0.4971, 0.06613, 0.5017, 0.08392, 0.5017, 0.09593, 0.5017, 0.08392, 0.4971, 0.08392, 0.5017, 0.1476, 0.2966, 0.1459, 0.2966, 0.1459, 0.2987, 0.1476, 0.2987, 0.23, 0.3122, 0.2362, 0.3122, 0.2362, 0.3084, 0.23, 0.3084, 0.2362, 0.316, 0.23, 0.316, 0.23, 0.3122, 0.2362, 0.3122, 0.23, 0.3198, 0.2362, 0.3198, 0.2362, 0.316, 0.23, 0.316, 0.3382, 0.992, 0.6765, 0.992, 0.6765, 0.992, 0.3382, 0.992, 0.1466, 0.3172, 0.1466, 0.3115, 0.1513, 0.3115, 0.1513, 0.3172, 0.4613, 0.3449, 0.4613, 0.3192, 0.6583, 0.3192, 0.6583, 0.3449, 0.2362, 0.1429, 0.2362, 0.3084, 0.23, 0.3084, 0.23, 0.1429, 0.23, 0.3122, 0.2362, 0.3122, 0.2362, 0.3084, 0.23, 0.3084, 0.2139, 0.3122, 0.2139, 0.3084, 0.2352, 0.3084, 0.2352, 0.3122, 0.4343, 0.1415, 0.4092, 0.1415, 0.4092, 0.1389, 0.4343, 0.1389, 0.1478, 0.2998, 0.1478, 0.3084, 0.1513, 0.3084, 0.1513, 0.2998, 0.1466, 0.2998, 0.1466, 0.2987, 0.1513, 0.2987, 0.1513, 0.2998, 0.2139, 0.2834, 0.2139, 0.2873, 0.01391, 0.2873, 0.01391, 0.2834, 0.1466, 0.1313, 0.1466, 0.1289, 0.1524, 0.1289, 0.1524, 0.1313, 0.23, 0.1429, 0.23, 0.3084, 0.2362, 0.3084, 0.2362, 0.1429, 1.0, 0.5802, 0.682, 0.5802, 0.682, 0.5829, 1.0, 0.5829, 0.1476, 0.1508, 0.1476, 0.1314, 0.1459, 0.1314, 0.1459, 0.1508, 0.1466, 0.3115, 0.1466, 0.3084, 0.1513, 0.3084, 0.1513, 0.3115, 0.1513, 0.1508, 0.1513, 0.1314, 0.1478, 0.1314, 0.1478, 0.1508, 0.1478, 0.3172, 0.1513, 0.3172, 0.1513, 0.3115, 0.1478, 0.3115, 0.1459, 0.1532, 0.1459, 0.2079, 0.1476, 0.2079, 0.1476, 0.1532, 0.01391, 0.2868, 0.1139, 0.2868, 0.1139, 0.3172, 0.01391, 0.3172, 0.1476, 0.3084, 0.1476, 0.2998, 0.1459, 0.2998, 0.1459, 0.3084, 0.1459, 0.1532, 0.1459, 0.2079, 0.1476, 0.2079, 0.1476, 0.1532, 0.23, 0.3198, 0.23, 0.3454, 0.2362, 0.3454, 0.2362, 0.3198, 0.682, 0.8576, 0.9935, 0.8576, 0.9935, 0.8537, 0.682, 0.8537, 0.1476, 0.1508, 0.1476, 0.1314, 0.1459, 0.1314, 0.1459, 0.1508, 0.1466, 0.3084, 0.1466, 0.2998, 0.1513, 0.2998, 0.1513, 0.3084, 0.2482, 0.6054, 0.3207, 0.6054, 0.3207, 0.6054, 0.2482, 0.6054, 0.23, 0.316, 0.2362, 0.316, 0.2362, 0.3122, 0.23, 0.3122, 0.2103, 0.5085, 0.01243, 0.5085, 0.01243, 0.5085, 0.2103, 0.5085, 0.1478, 0.1289, 0.1513, 0.1289, 0.1513, 0.1209, 0.1478, 0.1209, 0.4092, 0.1389, 0.4343, 0.1389, 0.4343, 0.1412, 0.4092, 0.1412, 0.1459, 0.3115, 0.1459, 0.3172, 0.1476, 0.3172, 0.1476, 0.3115, 0.4727, 0.6052, 0.4727, 0.5091, 0.5475, 0.5091, 0.5475, 0.6052, 0.5269, 0.3213, 0.5949, 0.3213, 0.5949, 0.3423, 0.5269, 0.3423, 0.2362, 0.3198, 0.2362, 0.3454, 0.23, 0.3454, 0.23, 0.3198, 0.1466, 0.3084, 0.1466, 0.2998, 0.1513, 0.2998, 0.1513, 0.3084, 0.23, 0.3454, 0.23, 0.3198, 0.2362, 0.3198, 0.2362, 0.3454, 0.1513, 0.3084, 0.1513, 0.2998, 0.1478, 0.2998, 0.1478, 0.3084, 0.1478, 0.1289, 0.1513, 0.1289, 0.1513, 0.1209, 0.1478, 0.1209, 0.4358, 0.6488, 0.2358, 0.6481, 0.2358, 0.644, 0.4358, 0.6447, 0.2103, 0.6479, 0.01243, 0.6479, 0.01243, 0.6439, 0.2103, 0.6439, 0.6519, 0.5092, 0.6519, 0.6063, 0.6559, 0.6063, 0.6559, 0.5092, 0.4366, 0.2488, 0.4366, 0.2488, 0.4366, 0.2575, 0.4366, 0.2575, 0.6584, 0.2868, 0.5949, 0.2868, 0.5949, 0.3172, 0.6584, 0.3172, 0.1139, 0.2488, 0.01391, 0.2488, 0.01391, 0.1613, 0.1139, 0.1613, 0.6762, 0.8684, 0.9776, 0.8684, 0.9776, 0.4946, 0.6762, 0.4946, 0.1466, 0.3115, 0.1466, 0.3084, 0.1513, 0.3084, 0.1513, 0.3115, 0.1513, 0.1289, 0.1513, 0.1209, 0.1478, 0.1209, 0.1478, 0.1289, 0.1476, 0.1209, 0.1459, 0.1209, 0.1459, 0.1289, 0.1476, 0.1289, 0.2352, 0.3198, 0.2352, 0.3453, 0.2139, 0.3453, 0.2139, 0.3198, 0.23, 0.3198, 0.23, 0.3454, 0.2362, 0.3454, 0.2362, 0.3198, 0.5479, 0.4656, 0.5479, 0.3553, 0.5775, 0.3553, 0.5775, 0.4656, 0.2439, 0.2834, 0.2439, 0.2575, 0.4366, 0.2575, 0.4366, 0.2834, 0.9953, 0.954, 0.682, 0.954, 0.682, 0.8576, 0.9953, 0.8576, 0.02452, 0.6054, 0.09845, 0.6054, 0.09845, 0.6054, 0.02452, 0.6054, 0.2352, 0.3122, 0.2352, 0.316, 0.2308, 0.316, 0.2308, 0.3122, 0.1513, 0.1508, 0.1513, 0.1314, 0.1478, 0.1314, 0.1478, 0.1508, 0.2352, 0.1413, 0.2352, 0.1429, 0.2139, 0.1429, 0.2139, 0.1413, 0.23, 0.3198, 0.2362, 0.3198, 0.2362, 0.316, 0.23, 0.316, 0.01243, 0.5017, 0.016, 0.4866, 0.1063, 0.4866, 0.1123, 0.5017, 0.4665, 0.2873, 0.6429, 0.2873, 0.6429, 0.2834, 0.4665, 0.2834, 0.3382, 0.992, 0.0, 0.992, 0.0, 0.992, 0.3382, 0.992, 0.6657, 0.6496, 0.4628, 0.6486, 0.4628, 0.6445, 0.6657, 0.6455, 0.2103, 0.6479, 0.01243, 0.6479, 0.01243, 0.6439, 0.2103, 0.6439, 0.2362, 0.1274, 0.2362, 0.1413, 0.23, 0.1413, 0.23, 0.1274, 0.3519, 0.6043, 0.3519, 0.5085, 0.4256, 0.5085, 0.4256, 0.6043, 0.1513, 0.2079, 0.1513, 0.1532, 0.1478, 0.1532, 0.1478, 0.2079, 0.01391, 0.2488, 0.2139, 0.2488, 0.2139, 0.2488, 0.01391, 0.2488, 0.2103, 0.6504, 0.01243, 0.6504, 0.01243, 0.6504, 0.2103, 0.6504, 0.1279, 0.6043, 0.1279, 0.5085, 0.2017, 0.5085, 0.2017, 0.6043, 0.2358, 0.6504, 0.4358, 0.6504, 0.4358, 0.6504, 0.2358, 0.6504, 0.1123, 0.4539, 0.1063, 0.4539, 0.1063, 0.4653, 0.1123, 0.4653, 0.9935, 0.8576, 0.9996, 0.8576, 0.9996, 0.8537, 0.9935, 0.8537, 0.1279, 0.5085, 0.1279, 0.6054, 0.09845, 0.6054, 0.09845, 0.5085, 0.6519, 0.6063, 0.6519, 0.5092, 0.6559, 0.5092, 0.6559, 0.6063, 0.4343, 0.1389, 0.4092, 0.1389, 0.4092, 0.1415, 0.4343, 0.1415, 0.4727, 0.6063, 0.5475, 0.6063, 0.5475, 0.6063, 0.4727, 0.6063, 0.4366, 0.2575, 0.2439, 0.2575, 0.2439, 0.2488, 0.4366, 0.2488, 0.1513, 0.1508, 0.1513, 0.1314, 0.1478, 0.1314, 0.1478, 0.1508, 0.682, 0.5802, 1.0, 0.5802, 1.0, 0.5829, 0.682, 0.5829, 0.1459, 0.3115, 0.1459, 0.3172, 0.1476, 0.3172, 0.1476, 0.3115, 0.1063, 0.4827, 0.01603, 0.4827, 0.01603, 0.4866, 0.1063, 0.4866, 0.2362, 0.1413, 0.2362, 0.1274, 0.23, 0.1274, 0.23, 0.1413, 0.1063, 0.4653, 0.1063, 0.4539, 0.1123, 0.4539, 0.1123, 0.4653, 0.3367, 0.2868, 0.4373, 0.2868, 0.4373, 0.3172, 0.3367, 0.3172, 0.1466, 0.1313, 0.1466, 0.1289, 0.1524, 0.1289, 0.1524, 0.1313, 0.2352, 0.3198, 0.2352, 0.3453, 0.2139, 0.3453, 0.2139, 0.3198, 0.01391, 0.2873, 0.2139, 0.2873, 0.2139, 0.2834, 0.01391, 0.2834, 0.2139, 0.2575, 0.01391, 0.2575, 0.01391, 0.2488, 0.2139, 0.2488, 0.2352, 0.3084, 0.2352, 0.3122, 0.2139, 0.3122, 0.2139, 0.3084, 0.2362, 0.3449, 0.2362, 0.3192, 0.4373, 0.3192, 0.4373, 0.3449, 0.1466, 0.3115, 0.1466, 0.3084, 0.1513, 0.3084, 0.1513, 0.3115, 0.2362, 0.1413, 0.2362, 0.1429, 0.23, 0.1429, 0.23, 0.1413, 0.016, 0.4653, 0.016, 0.4539, 0.01243, 0.4539, 0.01243, 0.4653, 0.1466, 0.1533, 0.1466, 0.1521, 0.1524, 0.1521, 0.1524, 0.1533, 0.1478, 0.2998, 0.1478, 0.3084, 0.1513, 0.3084, 0.1513, 0.2998, 0.2352, 0.3122, 0.2352, 0.316, 0.2139, 0.316, 0.2139, 0.3122, 0.2139, 0.316, 0.2139, 0.3122, 0.2352, 0.3122, 0.2352, 0.316, 0.01391, 0.1613, 0.01391, 0.1209, 0.1139, 0.1209, 0.1139, 0.1613, 0.1476, 0.1508, 0.1476, 0.1314, 0.1459, 0.1314, 0.1459, 0.1508, 0.1466, 0.3172, 0.1466, 0.3115, 0.1513, 0.3115, 0.1513, 0.3172, 0.1524, 0.1533, 0.1524, 0.2079, 0.1466, 0.2079, 0.1466, 0.1533, 0.01243, 0.4539, 0.016, 0.4539, 0.016, 0.4653, 0.01243, 0.4653, 0.2139, 0.1413, 0.2139, 0.1275, 0.2352, 0.1275, 0.2352, 0.1413, 0.2362, 0.3454, 0.2362, 0.3198, 0.23, 0.3198, 0.23, 0.3454, 0.016, 0.4653, 0.016, 0.4539, 0.01243, 0.4539, 0.01243, 0.4653, 0.4343, 0.1389, 0.4092, 0.1389, 0.4092, 0.1415, 0.4343, 0.1415, 0.09856, 0.4646, 0.09856, 0.3553, 0.1287, 0.3553, 0.1287, 0.4646, 0.6519, 0.6063, 0.6519, 0.5092, 0.6559, 0.5092, 0.6559, 0.6063, 0.4613, 0.3185, 0.6583, 0.3185, 0.6583, 0.3185, 0.4613, 0.3185, 0.1476, 0.1209, 0.1459, 0.1209, 0.1459, 0.1289, 0.1476, 0.1289, 0.1476, 0.3084, 0.1476, 0.2998, 0.1459, 0.2998, 0.1459, 0.3084, 0.6519, 0.6063, 0.6519, 0.5092, 0.6559, 0.5092, 0.6559, 0.6063, 0.01243, 0.6504, 0.2103, 0.6504, 0.2103, 0.9559, 0.01243, 0.9559, 0.1466, 0.2998, 0.1466, 0.2987, 0.1513, 0.2987, 0.1513, 0.2998, 0.1139, 0.3209, 0.2139, 0.3209, 0.2139, 0.3423, 0.1139, 0.3423, 0.6523, 0.3553, 0.6523, 0.4655, 0.6567, 0.4655, 0.6567, 0.3553, 0.2362, 0.3084, 0.2362, 0.1429, 0.23, 0.1429, 0.23, 0.3084, 0.01476, 0.1613, 0.01476, 0.1209, 0.1153, 0.1209, 0.1153, 0.1613, 0.01391, 0.2575, 0.2139, 0.2575, 0.2139, 0.2488, 0.01391, 0.2488, 0.2362, 0.1429, 0.2362, 0.3084, 0.23, 0.3084, 0.23, 0.1429, 0.1466, 0.1521, 0.1466, 0.1509, 0.1524, 0.1509, 0.1524, 0.1521, 0.1513, 0.1508, 0.1513, 0.1314, 0.1478, 0.1314, 0.1478, 0.1508, 0.1476, 0.1508, 0.1476, 0.1314, 0.1459, 0.1314, 0.1459, 0.1508, 0.2139, 0.2488, 0.1139, 0.2488, 0.1139, 0.1613, 0.2139, 0.1613, 0.1478, 0.3172, 0.1513, 0.3172, 0.1513, 0.3115, 0.1478, 0.3115, 0.1466, 0.2987, 0.1466, 0.2966, 0.1513, 0.2966, 0.1513, 0.2987, 0.1478, 0.3172, 0.1513, 0.3172, 0.1513, 0.3115, 0.1478, 0.3115, 0.3367, 0.3172, 0.2362, 0.3172, 0.2362, 0.2868, 0.3367, 0.2868, 0.1466, 0.1289, 0.1466, 0.1209, 0.1524, 0.1209, 0.1524, 0.1289, 0.1123, 0.4539, 0.1063, 0.4539, 0.1063, 0.4653, 0.1123, 0.4653, 0.1524, 0.1313, 0.1524, 0.1509, 0.1466, 0.1509, 0.1466, 0.1313, 0.01603, 0.4866, 0.1063, 0.4866, 0.1063, 0.4827, 0.01603, 0.4827, 0.1459, 0.1532, 0.1459, 0.2079, 0.1476, 0.2079, 0.1476, 0.1532, 0.1513, 0.2079, 0.1513, 0.1532, 0.1478, 0.1532, 0.1478, 0.2079, 0.6523, 0.4655, 0.6523, 0.3553, 0.6567, 0.3553, 0.6567, 0.4655, 0.1466, 0.2987, 0.1466, 0.2966, 0.1513, 0.2966, 0.1513, 0.2987, 0.4735, 0.4652, 0.5479, 0.4652, 0.5479, 0.4652, 0.4735, 0.4652, 0.1524, 0.1509, 0.1524, 0.1521, 0.1466, 0.1521, 0.1466, 0.1509, 0.1139, 0.2868, 0.2139, 0.2868, 0.2139, 0.3172, 0.1139, 0.3172, 0.1478, 0.1314, 0.1478, 0.1508, 0.1513, 0.1508, 0.1513, 0.1314, 0.2439, 0.2834, 0.2439, 0.2834, 0.2439, 0.2873, 0.2439, 0.2873, 0.4358, 0.6488, 0.2358, 0.6481, 0.2358, 0.644, 0.4358, 0.6447, 0.2352, 0.3122, 0.2352, 0.316, 0.2317, 0.316, 0.2317, 0.3122, 0.1466, 0.3172, 0.1466, 0.3115, 0.1513, 0.3115, 0.1513, 0.3172, 0.1459, 0.1532, 0.1459, 0.2079, 0.1476, 0.2079, 0.1476, 0.1532, 0.6523, 0.4655, 0.6523, 0.3553, 0.6567, 0.3553, 0.6567, 0.4655, 0.4366, 0.2834, 0.4366, 0.2873, 0.2439, 0.2873, 0.2439, 0.2834, 0.9935, 0.8576, 0.682, 0.8576, 0.682, 0.8537, 0.9935, 0.8537, 0.6519, 0.5092, 0.6519, 0.6063, 0.6559, 0.6063, 0.6559, 0.5092, 0.1476, 0.1508, 0.1476, 0.1314, 0.1459, 0.1314, 0.1459, 0.1508, 0.1513, 0.1508, 0.1513, 0.1314, 0.1478, 0.1314, 0.1478, 0.1508, 0.1476, 0.3084, 0.1476, 0.2998, 0.1459, 0.2998, 0.1459, 0.3084, 0.5269, 0.1613, 0.5269, 0.1209, 0.5949, 0.1209, 0.5949, 0.1613, 0.1466, 0.1533, 0.1466, 0.1521, 0.1524, 0.1521, 0.1524, 0.1533, 0.1476, 0.1209, 0.1459, 0.1209, 0.1459, 0.1289, 0.1476, 0.1289, 0.1524, 0.1289, 0.1524, 0.1313, 0.1466, 0.1313, 0.1466, 0.1289, 0.1466, 0.2998, 0.1466, 0.2987, 0.1513, 0.2987, 0.1513, 0.2998, 0.8177, 0.00155, 0.8177, 0.1338, 1.0, 0.1338, 1.0, 0.00155, 0.1063, 0.4653, 0.1063, 0.4539, 0.1123, 0.4539, 0.1123, 0.4653, 0.2362, 0.1413, 0.2362, 0.1274, 0.23, 0.1274, 0.23, 0.1413, 0.23, 0.3198, 0.23, 0.3454, 0.2362, 0.3454, 0.2362, 0.3198, 0.1476, 0.1508, 0.1476, 0.1314, 0.1459, 0.1314, 0.1459, 0.1508, 0.2439, 0.2873, 0.4366, 0.2873, 0.4366, 0.2834, 0.2439, 0.2834, 0.2352, 0.1429, 0.2352, 0.3084, 0.2216, 0.3084, 0.2216, 0.1429, 0.1459, 0.3115, 0.1459, 0.3172, 0.1476, 0.3172, 0.1476, 0.3115, 0.0069, 0.3553, 0.0069, 0.9745, 0.01266, 0.9745, 0.01266, 0.3553, 0.2362, 0.3198, 0.2362, 0.3454, 0.23, 0.3454, 0.23, 0.3198, 0.4343, 0.1389, 0.4092, 0.1389, 0.4092, 0.1415, 0.4343, 0.1415, 0.01266, 0.3553, 0.01266, 0.9745, 0.0069, 0.9745, 0.0069, 0.3553, 0.1466, 0.3115, 0.1466, 0.3084, 0.1513, 0.3084, 0.1513, 0.3115, 0.1466, 0.1533, 0.1466, 0.1521, 0.1524, 0.1521, 0.1524, 0.1533, 0.1513, 0.1289, 0.1513, 0.1209, 0.1478, 0.1209, 0.1478, 0.1289, 0.1513, 0.2079, 0.1513, 0.1532, 0.1478, 0.1532, 0.1478, 0.2079, 0.6657, 0.6515, 0.4628, 0.6515, 0.4628, 0.6515, 0.6657, 0.6515, 0.1466, 0.3084, 0.1466, 0.2998, 0.1513, 0.2998, 0.1513, 0.3084, 0.6519, 0.6063, 0.6519, 0.5092, 0.6559, 0.5092, 0.6559, 0.6063, 0.2439, 0.2488, 0.4366, 0.2488, 0.4366, 0.2488, 0.2439, 0.2488, 0.2352, 0.3084, 0.2352, 0.3122, 0.2308, 0.3122, 0.2308, 0.3084, 0.1478, 0.3172, 0.1513, 0.3172, 0.1513, 0.3115, 0.1478, 0.3115])
me_mainer_001.materials.append(mat_material)
me_mainer_001.use_remesh_fix_poles = True
me_mainer_001.use_remesh_preserve_attributes = False
me_mainer_001.use_mirror_vertex_groups = False
me_mainer_001.update()

# ---- objects
ob_light = bpy.data.objects.new('Light', light_light)
ob_camera = bpy.data.objects.new('Camera', cam_camera)
ob_building_1 = bpy.data.objects.new('Building 1', me_mainer_001)

# ---- transforms, parenting, visibility, modifiers, constraints
ob_light.location = (4.076, 1.005, 5.904)
ob_light.rotation_euler = (0.6503, 0.05522, 1.866)
ob_light.lock_rotations_4d = False
ob_light.empty_display_type = 'ARROWS'
ob_light.color = (0.0, 0.0, 0.0, 0.0)
ob_light.lineart.crease_threshold = 0.0
ob_camera.location = (7.359, -6.926, 4.958)
ob_camera.rotation_euler = (1.109, 0.0, 0.8149)
ob_camera.lock_rotations_4d = False
ob_camera.empty_display_type = 'ARROWS'
ob_camera.color = (0.0, 0.0, 0.0, 0.0)
ob_camera.display_type = 'WIRE'
ob_camera.lineart.crease_threshold = 0.0
ob_building_1.location = (-0.3967, 6.634, 4.979)
ob_building_1.rotation_euler = (1.571, -0.0, 3.142)
ob_building_1.scale = (0.1186, 0.1186, 0.1186)
ob_building_1.lineart.crease_threshold = 0.0
_m = ob_building_1.modifiers.new('Auto Smooth', 'NODES')
_m.node_group = ng_auto_smooth
_gi = [s.identifier for s in ng_auto_smooth.interface.items_tree if s.item_type == 'SOCKET' and s.in_out == 'INPUT']
_m[_gi[1]] = 0.5236  # Angle

# ---- collection membership
col_collection.objects.link(ob_light)
col_collection.objects.link(ob_camera)
col_collection.objects.link(ob_building_1)

# ---- scene / render settings (as saved in the file)
scene.camera = ob_camera
scene.frame_start = 1; scene.frame_end = 250; scene.frame_set(1)
scene.render.engine = 'BLENDER_EEVEE_NEXT'
scene.cycles.use_denoising = False
scene.cycles.samples = 128
scene.cycles.sampling_pattern = 'TABULATED_SOBOL'
scene.cycles.use_adaptive_sampling = False
scene.cycles.use_light_tree = False
scene.eevee.use_gtao = True
scene.eevee.gtao_distance = 11.1
scene.eevee.ray_tracing_options.trace_max_roughness = 0.0
scene.view_settings.view_transform = 'Filmic'
bpy.context.view_layer.update()
